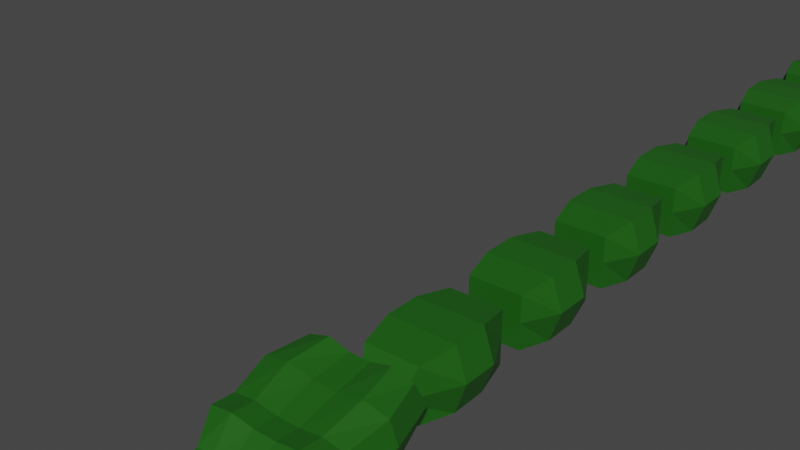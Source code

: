 # Source: Boss.blend  (saved by Blender 2.81.16; exported with 4.5.12 LTS)
import bpy
from mathutils import Matrix  # noqa: F401  (used for matrix-valued properties, if any)

bpy.ops.wm.read_factory_settings(use_empty=True)
scene = bpy.context.scene
scene.name = 'Scene'

# ---- collections
col_collection = bpy.data.collections.new('Collection'); scene.collection.children.link(col_collection)

# ---- materials (node trees are filled in below, after node groups)
mat_boss = bpy.data.materials.new('Boss')
mat_boss.use_transparent_shadow = False

# ---- material node trees
mat_boss.use_nodes = True; mat_boss.node_tree.nodes.clear()
_N = mat_boss.node_tree.nodes; _L = mat_boss.node_tree.links
n0 = _N.new('ShaderNodeOutputMaterial'); n0.name = 'Material Output'; n0.location = (300, 300)
n1 = _N.new('ShaderNodeBsdfPrincipled'); n1.name = 'Principled BSDF'; n1.location = (10, 300)
n1.distribution = 'GGX'
n1.subsurface_method = 'BURLEY'
n1.inputs[0].default_value = (0.01137, 0.1088, 0.006014, 1.0)
n1.inputs[3].default_value = 1.45
n1.inputs[27].default_value = (0.0, 0.0, 0.0, 1.0)
n1.inputs[28].default_value = 1.0
_L.new(n1.outputs[0], n0.inputs[0])
n0.is_active_output = True

# ---- world
world_world = bpy.data.worlds.new('World'); scene.world = world_world
world_world.use_nodes = True; world_world.node_tree.nodes.clear()
_N = world_world.node_tree.nodes; _L = world_world.node_tree.links
n0 = _N.new('ShaderNodeOutputWorld'); n0.name = 'World Output'; n0.location = (300, 300)
n1 = _N.new('ShaderNodeBackground'); n1.name = 'Background'; n1.location = (10, 300)
n1.inputs[0].default_value = (0.05088, 0.05088, 0.05088, 1.0)
_L.new(n1.outputs[0], n0.inputs[0])
n0.is_active_output = True
world_world.color = (0.05088, 0.05088, 0.05088)
world_world.use_sun_shadow = False
world_world.sun_shadow_jitter_overblur = 0.0

# ---- meshes
me_boss_003 = bpy.data.meshes.new('Boss.003')
me_boss_003.from_pydata([(-0.25, -0.5003, -0.2385), (-0.3175, -0.167, -0.2858), (0.25, -0.5003, -0.2385), (-0.1794, -0.6461, 0.01151), (-0.25, -0.5003, 0.2615), (-0.4199, -0.167, 0.01151), (0.1794, -0.6461, 0.01151), (0.25, -0.5003, 0.2615), (0.4199, -0.167, 0.01151), (0.3175, -0.167, -0.2858), (0.3175, -0.167, 0.3089), (0.4199, 0.1664, 0.01151), (0.3175, 0.1664, -0.2858), (0.3175, 0.1664, 0.3089), (0.25, 0.4997, 0.01151), (0.25, 0.4997, -0.2385), (0.25, 0.4997, 0.2615), (-0.25, 0.4997, 0.01151), (-0.25, 0.4997, -0.2385), (-0.25, 0.4997, 0.2615), (-0.4199, 0.1664, 0.01151), (-0.3175, 0.1664, -0.2858), (-0.3175, 0.1664, 0.3089), (-0.3175, -0.167, 0.3089)], [], [(0, 3, 5, 1), (1, 9, 2, 0), (2, 6, 3, 0), (3, 4, 23, 5), (6, 7, 4, 3), (9, 8, 6, 2), (8, 10, 7, 6), (12, 11, 8, 9), (11, 13, 10, 8), (15, 14, 11, 12), (14, 16, 13, 11), (18, 17, 14, 15), (17, 19, 16, 14), (21, 20, 17, 18), (20, 22, 19, 17), (1, 5, 20, 21), (5, 23, 22, 20), (16, 19, 22, 13), (13, 22, 23, 10), (10, 23, 4, 7), (18, 15, 12, 21), (21, 12, 9, 1)])
_uv = me_boss_003.uv_layers.new(name='UVMap')
_uv.uv.foreach_set('vector', [0.375, 0.0, 0.5, 0.0, 0.5, 0.08333, 0.375, 0.08333, 0.125, 0.6667, 0.375, 0.6667, 0.375, 0.75, 0.125, 0.75, 0.375, 0.75, 0.5, 0.75, 0.5, 1.0, 0.375, 1.0, 0.5, 0.0, 0.625, 0.0, 0.625, 0.08333, 0.5, 0.08333, 0.5, 0.75, 0.625, 0.75, 0.625, 1.0, 0.5, 1.0, 0.375, 0.6667, 0.5, 0.6667, 0.5, 0.75, 0.375, 0.75, 0.5, 0.6667, 0.625, 0.6667, 0.625, 0.75, 0.5, 0.75, 0.375, 0.5833, 0.5, 0.5833, 0.5, 0.6667, 0.375, 0.6667, 0.5, 0.5833, 0.625, 0.5833, 0.625, 0.6667, 0.5, 0.6667, 0.375, 0.5, 0.5, 0.5, 0.5, 0.5833, 0.375, 0.5833, 0.5, 0.5, 0.625, 0.5, 0.625, 0.5833, 0.5, 0.5833, 0.375, 0.25, 0.5, 0.25, 0.5, 0.5, 0.375, 0.5, 0.5, 0.25, 0.625, 0.25, 0.625, 0.5, 0.5, 0.5, 0.375, 0.1667, 0.5, 0.1667, 0.5, 0.25, 0.375, 0.25, 0.5, 0.1667, 0.625, 0.1667, 0.625, 0.25, 0.5, 0.25, 0.375, 0.08333, 0.5, 0.08333, 0.5, 0.1667, 0.375, 0.1667, 0.5, 0.08333, 0.625, 0.08333, 0.625, 0.1667, 0.5, 0.1667, 0.625, 0.5, 0.875, 0.5, 0.875, 0.5833, 0.625, 0.5833, 0.625, 0.5833, 0.875, 0.5833, 0.875, 0.6667, 0.625, 0.6667, 0.625, 0.6667, 0.875, 0.6667, 0.875, 0.75, 0.625, 0.75, 0.125, 0.5, 0.375, 0.5, 0.375, 0.5833, 0.125, 0.5833, 0.125, 0.5833, 0.375, 0.5833, 0.375, 0.6667, 0.125, 0.6667])
me_boss_003.materials.append(mat_boss)
me_boss_003.use_remesh_preserve_volume = False
me_boss_003.use_remesh_preserve_attributes = False
me_boss_003.use_mirror_vertex_groups = False
me_boss_003.update()
me_boss_004 = bpy.data.meshes.new('Boss.004')
me_boss_004.from_pydata([(-0.25, 0.7497, -0.2385), (-0.3175, 1.083, -0.2858), (0.25, 0.7497, -0.2385), (-0.25, 0.7497, 0.01151), (-0.25, 0.7497, 0.2615), (-0.4199, 1.083, 0.01151), (0.25, 0.7497, 0.01151), (0.25, 0.7497, 0.2615), (0.4199, 1.083, 0.01151), (0.3175, 1.083, -0.2858), (0.3175, 1.083, 0.3089), (0.4199, 1.416, 0.01151), (0.3175, 1.416, -0.2858), (0.3175, 1.416, 0.3089), (0.25, 1.75, 0.01151), (0.25, 1.75, -0.2385), (0.25, 1.75, 0.2615), (-0.25, 1.75, 0.01151), (-0.25, 1.75, -0.2385), (-0.25, 1.75, 0.2615), (-0.4199, 1.416, 0.01151), (-0.3175, 1.416, -0.2858), (-0.3175, 1.416, 0.3089), (-0.3175, 1.083, 0.3089)], [], [(0, 3, 5, 1), (1, 9, 2, 0), (2, 6, 3, 0), (3, 4, 23, 5), (6, 7, 4, 3), (9, 8, 6, 2), (8, 10, 7, 6), (12, 11, 8, 9), (11, 13, 10, 8), (15, 14, 11, 12), (14, 16, 13, 11), (18, 17, 14, 15), (17, 19, 16, 14), (21, 20, 17, 18), (20, 22, 19, 17), (1, 5, 20, 21), (5, 23, 22, 20), (16, 19, 22, 13), (13, 22, 23, 10), (10, 23, 4, 7), (18, 15, 12, 21), (21, 12, 9, 1)])
_uv = me_boss_004.uv_layers.new(name='UVMap')
_uv.uv.foreach_set('vector', [0.375, 0.0, 0.5, 0.0, 0.5, 0.08333, 0.375, 0.08333, 0.125, 0.6667, 0.375, 0.6667, 0.375, 0.75, 0.125, 0.75, 0.375, 0.75, 0.5, 0.75, 0.5, 1.0, 0.375, 1.0, 0.5, 0.0, 0.625, 0.0, 0.625, 0.08333, 0.5, 0.08333, 0.5, 0.75, 0.625, 0.75, 0.625, 1.0, 0.5, 1.0, 0.375, 0.6667, 0.5, 0.6667, 0.5, 0.75, 0.375, 0.75, 0.5, 0.6667, 0.625, 0.6667, 0.625, 0.75, 0.5, 0.75, 0.375, 0.5833, 0.5, 0.5833, 0.5, 0.6667, 0.375, 0.6667, 0.5, 0.5833, 0.625, 0.5833, 0.625, 0.6667, 0.5, 0.6667, 0.375, 0.5, 0.5, 0.5, 0.5, 0.5833, 0.375, 0.5833, 0.5, 0.5, 0.625, 0.5, 0.625, 0.5833, 0.5, 0.5833, 0.375, 0.25, 0.5, 0.25, 0.5, 0.5, 0.375, 0.5, 0.5, 0.25, 0.625, 0.25, 0.625, 0.5, 0.5, 0.5, 0.375, 0.1667, 0.5, 0.1667, 0.5, 0.25, 0.375, 0.25, 0.5, 0.1667, 0.625, 0.1667, 0.625, 0.25, 0.5, 0.25, 0.375, 0.08333, 0.5, 0.08333, 0.5, 0.1667, 0.375, 0.1667, 0.5, 0.08333, 0.625, 0.08333, 0.625, 0.1667, 0.5, 0.1667, 0.625, 0.5, 0.875, 0.5, 0.875, 0.5833, 0.625, 0.5833, 0.625, 0.5833, 0.875, 0.5833, 0.875, 0.6667, 0.625, 0.6667, 0.625, 0.6667, 0.875, 0.6667, 0.875, 0.75, 0.625, 0.75, 0.125, 0.5, 0.375, 0.5, 0.375, 0.5833, 0.125, 0.5833, 0.125, 0.5833, 0.375, 0.5833, 0.375, 0.6667, 0.125, 0.6667])
me_boss_004.materials.append(mat_boss)
me_boss_004.use_remesh_preserve_volume = False
me_boss_004.use_remesh_preserve_attributes = False
me_boss_004.use_mirror_vertex_groups = False
me_boss_004.update()
me_boss_005 = bpy.data.meshes.new('Boss.005')
me_boss_005.from_pydata([(-0.25, 2.0, -0.2385), (-0.3175, 2.333, -0.2858), (0.25, 2.0, -0.2385), (-0.25, 2.0, 0.01151), (-0.25, 2.0, 0.2615), (-0.4199, 2.333, 0.01151), (0.25, 2.0, 0.01151), (0.25, 2.0, 0.2615), (0.4199, 2.333, 0.01151), (0.3175, 2.333, -0.2858), (0.3175, 2.333, 0.3089), (0.4199, 2.666, 0.01151), (0.3175, 2.666, -0.2858), (0.3175, 2.666, 0.3089), (0.25, 3.0, 0.01151), (0.25, 3.0, -0.2385), (0.25, 3.0, 0.2615), (-0.25, 3.0, 0.01151), (-0.25, 3.0, -0.2385), (-0.25, 3.0, 0.2615), (-0.4199, 2.666, 0.01151), (-0.3175, 2.666, -0.2858), (-0.3175, 2.666, 0.3089), (-0.3175, 2.333, 0.3089)], [], [(0, 3, 5, 1), (1, 9, 2, 0), (2, 6, 3, 0), (3, 4, 23, 5), (6, 7, 4, 3), (9, 8, 6, 2), (8, 10, 7, 6), (12, 11, 8, 9), (11, 13, 10, 8), (15, 14, 11, 12), (14, 16, 13, 11), (18, 17, 14, 15), (17, 19, 16, 14), (21, 20, 17, 18), (20, 22, 19, 17), (1, 5, 20, 21), (5, 23, 22, 20), (16, 19, 22, 13), (13, 22, 23, 10), (10, 23, 4, 7), (18, 15, 12, 21), (21, 12, 9, 1)])
_uv = me_boss_005.uv_layers.new(name='UVMap')
_uv.uv.foreach_set('vector', [0.375, 0.0, 0.5, 0.0, 0.5, 0.08333, 0.375, 0.08333, 0.125, 0.6667, 0.375, 0.6667, 0.375, 0.75, 0.125, 0.75, 0.375, 0.75, 0.5, 0.75, 0.5, 1.0, 0.375, 1.0, 0.5, 0.0, 0.625, 0.0, 0.625, 0.08333, 0.5, 0.08333, 0.5, 0.75, 0.625, 0.75, 0.625, 1.0, 0.5, 1.0, 0.375, 0.6667, 0.5, 0.6667, 0.5, 0.75, 0.375, 0.75, 0.5, 0.6667, 0.625, 0.6667, 0.625, 0.75, 0.5, 0.75, 0.375, 0.5833, 0.5, 0.5833, 0.5, 0.6667, 0.375, 0.6667, 0.5, 0.5833, 0.625, 0.5833, 0.625, 0.6667, 0.5, 0.6667, 0.375, 0.5, 0.5, 0.5, 0.5, 0.5833, 0.375, 0.5833, 0.5, 0.5, 0.625, 0.5, 0.625, 0.5833, 0.5, 0.5833, 0.375, 0.25, 0.5, 0.25, 0.5, 0.5, 0.375, 0.5, 0.5, 0.25, 0.625, 0.25, 0.625, 0.5, 0.5, 0.5, 0.375, 0.1667, 0.5, 0.1667, 0.5, 0.25, 0.375, 0.25, 0.5, 0.1667, 0.625, 0.1667, 0.625, 0.25, 0.5, 0.25, 0.375, 0.08333, 0.5, 0.08333, 0.5, 0.1667, 0.375, 0.1667, 0.5, 0.08333, 0.625, 0.08333, 0.625, 0.1667, 0.5, 0.1667, 0.625, 0.5, 0.875, 0.5, 0.875, 0.5833, 0.625, 0.5833, 0.625, 0.5833, 0.875, 0.5833, 0.875, 0.6667, 0.625, 0.6667, 0.625, 0.6667, 0.875, 0.6667, 0.875, 0.75, 0.625, 0.75, 0.125, 0.5, 0.375, 0.5, 0.375, 0.5833, 0.125, 0.5833, 0.125, 0.5833, 0.375, 0.5833, 0.375, 0.6667, 0.125, 0.6667])
me_boss_005.materials.append(mat_boss)
me_boss_005.use_remesh_preserve_volume = False
me_boss_005.use_remesh_preserve_attributes = False
me_boss_005.use_mirror_vertex_groups = False
me_boss_005.update()
me_boss_006 = bpy.data.meshes.new('Boss.006')
me_boss_006.from_pydata([(-0.25, 3.25, -0.2385), (-0.3175, 3.583, -0.2858), (0.25, 3.25, -0.2385), (-0.25, 3.25, 0.01151), (-0.25, 3.25, 0.2615), (-0.4199, 3.583, 0.01151), (0.25, 3.25, 0.01151), (0.25, 3.25, 0.2615), (0.4199, 3.583, 0.01151), (0.3175, 3.583, -0.2858), (0.3175, 3.583, 0.3089), (0.4199, 3.916, 0.01151), (0.3175, 3.916, -0.2858), (0.3175, 3.916, 0.3089), (0.25, 4.25, 0.01151), (0.25, 4.25, -0.2385), (0.25, 4.25, 0.2615), (-0.25, 4.25, 0.01151), (-0.25, 4.25, -0.2385), (-0.25, 4.25, 0.2615), (-0.4199, 3.916, 0.01151), (-0.3175, 3.916, -0.2858), (-0.3175, 3.916, 0.3089), (-0.3175, 3.583, 0.3089)], [], [(0, 3, 5, 1), (1, 9, 2, 0), (2, 6, 3, 0), (3, 4, 23, 5), (6, 7, 4, 3), (9, 8, 6, 2), (8, 10, 7, 6), (12, 11, 8, 9), (11, 13, 10, 8), (15, 14, 11, 12), (14, 16, 13, 11), (18, 17, 14, 15), (17, 19, 16, 14), (21, 20, 17, 18), (20, 22, 19, 17), (1, 5, 20, 21), (5, 23, 22, 20), (16, 19, 22, 13), (13, 22, 23, 10), (10, 23, 4, 7), (18, 15, 12, 21), (21, 12, 9, 1)])
_uv = me_boss_006.uv_layers.new(name='UVMap')
_uv.uv.foreach_set('vector', [0.375, 0.0, 0.5, 0.0, 0.5, 0.08333, 0.375, 0.08333, 0.125, 0.6667, 0.375, 0.6667, 0.375, 0.75, 0.125, 0.75, 0.375, 0.75, 0.5, 0.75, 0.5, 1.0, 0.375, 1.0, 0.5, 0.0, 0.625, 0.0, 0.625, 0.08333, 0.5, 0.08333, 0.5, 0.75, 0.625, 0.75, 0.625, 1.0, 0.5, 1.0, 0.375, 0.6667, 0.5, 0.6667, 0.5, 0.75, 0.375, 0.75, 0.5, 0.6667, 0.625, 0.6667, 0.625, 0.75, 0.5, 0.75, 0.375, 0.5833, 0.5, 0.5833, 0.5, 0.6667, 0.375, 0.6667, 0.5, 0.5833, 0.625, 0.5833, 0.625, 0.6667, 0.5, 0.6667, 0.375, 0.5, 0.5, 0.5, 0.5, 0.5833, 0.375, 0.5833, 0.5, 0.5, 0.625, 0.5, 0.625, 0.5833, 0.5, 0.5833, 0.375, 0.25, 0.5, 0.25, 0.5, 0.5, 0.375, 0.5, 0.5, 0.25, 0.625, 0.25, 0.625, 0.5, 0.5, 0.5, 0.375, 0.1667, 0.5, 0.1667, 0.5, 0.25, 0.375, 0.25, 0.5, 0.1667, 0.625, 0.1667, 0.625, 0.25, 0.5, 0.25, 0.375, 0.08333, 0.5, 0.08333, 0.5, 0.1667, 0.375, 0.1667, 0.5, 0.08333, 0.625, 0.08333, 0.625, 0.1667, 0.5, 0.1667, 0.625, 0.5, 0.875, 0.5, 0.875, 0.5833, 0.625, 0.5833, 0.625, 0.5833, 0.875, 0.5833, 0.875, 0.6667, 0.625, 0.6667, 0.625, 0.6667, 0.875, 0.6667, 0.875, 0.75, 0.625, 0.75, 0.125, 0.5, 0.375, 0.5, 0.375, 0.5833, 0.125, 0.5833, 0.125, 0.5833, 0.375, 0.5833, 0.375, 0.6667, 0.125, 0.6667])
me_boss_006.materials.append(mat_boss)
me_boss_006.use_remesh_preserve_volume = False
me_boss_006.use_remesh_preserve_attributes = False
me_boss_006.use_mirror_vertex_groups = False
me_boss_006.update()
me_boss_007 = bpy.data.meshes.new('Boss.007')
me_boss_007.from_pydata([(-0.25, 4.5, -0.2385), (-0.3175, 4.833, -0.2858), (0.25, 4.5, -0.2385), (-0.25, 4.5, 0.01151), (-0.25, 4.5, 0.2615), (0.25, 4.5, 0.01151), (-0.4199, 4.833, 0.01151), (-0.4199, 5.166, 0.01151), (-0.3175, 4.833, 0.3089), (-0.3175, 5.166, 0.3089), (0.3175, 4.833, 0.3089), (0.25, 4.5, 0.2615), (0.3175, 5.166, 0.3089), (0.4199, 4.833, 0.01151), (0.4199, 5.166, 0.01151), (0.3175, 4.833, -0.2858), (0.3175, 5.166, -0.2858), (0.25, 5.5, -0.2385), (-0.3175, 5.166, -0.2858), (-0.25, 5.5, -0.2385), (-0.25, 5.5, 0.01151), (-0.25, 5.5, 0.2615), (0.25, 5.5, 0.01151), (0.25, 5.5, 0.2615)], [], [(0, 3, 6, 1), (1, 15, 2, 0), (2, 5, 3, 0), (3, 4, 8, 6), (5, 11, 4, 3), (6, 8, 9, 7), (1, 6, 7, 18), (10, 8, 4, 11), (12, 9, 8, 10), (13, 10, 11, 5), (14, 12, 10, 13), (15, 13, 5, 2), (16, 14, 13, 15), (18, 16, 15, 1), (19, 17, 16, 18), (17, 22, 14, 16), (18, 7, 20, 19), (19, 20, 22, 17), (20, 21, 23, 22), (7, 9, 21, 20), (22, 23, 12, 14), (23, 21, 9, 12)])
_uv = me_boss_007.uv_layers.new(name='UVMap')
_uv.uv.foreach_set('vector', [0.375, 0.0, 0.5, 0.0, 0.5, 0.08333, 0.375, 0.08333, 0.125, 0.6667, 0.375, 0.6667, 0.375, 0.75, 0.125, 0.75, 0.375, 0.75, 0.5, 0.75, 0.5, 1.0, 0.375, 1.0, 0.5, 0.0, 0.625, 0.0, 0.625, 0.08333, 0.5, 0.08333, 0.5, 0.75, 0.625, 0.75, 0.625, 1.0, 0.5, 1.0, 0.5, 0.08333, 0.625, 0.08333, 0.625, 0.1667, 0.5, 0.1667, 0.375, 0.08333, 0.5, 0.08333, 0.5, 0.1667, 0.375, 0.1667, 0.625, 0.6667, 0.875, 0.6667, 0.875, 0.75, 0.625, 0.75, 0.625, 0.5833, 0.875, 0.5833, 0.875, 0.6667, 0.625, 0.6667, 0.5, 0.6667, 0.625, 0.6667, 0.625, 0.75, 0.5, 0.75, 0.5, 0.5833, 0.625, 0.5833, 0.625, 0.6667, 0.5, 0.6667, 0.375, 0.6667, 0.5, 0.6667, 0.5, 0.75, 0.375, 0.75, 0.375, 0.5833, 0.5, 0.5833, 0.5, 0.6667, 0.375, 0.6667, 0.125, 0.5833, 0.375, 0.5833, 0.375, 0.6667, 0.125, 0.6667, 0.125, 0.5, 0.375, 0.5, 0.375, 0.5833, 0.125, 0.5833, 0.375, 0.5, 0.5, 0.5, 0.5, 0.5833, 0.375, 0.5833, 0.375, 0.1667, 0.5, 0.1667, 0.5, 0.25, 0.375, 0.25, 0.375, 0.25, 0.5, 0.25, 0.5, 0.5, 0.375, 0.5, 0.5, 0.25, 0.625, 0.25, 0.625, 0.5, 0.5, 0.5, 0.5, 0.1667, 0.625, 0.1667, 0.625, 0.25, 0.5, 0.25, 0.5, 0.5, 0.625, 0.5, 0.625, 0.5833, 0.5, 0.5833, 0.625, 0.5, 0.875, 0.5, 0.875, 0.5833, 0.625, 0.5833])
me_boss_007.materials.append(mat_boss)
me_boss_007.use_remesh_preserve_volume = False
me_boss_007.use_remesh_preserve_attributes = False
me_boss_007.use_mirror_vertex_groups = False
me_boss_007.update()
me_boss_008 = bpy.data.meshes.new('Boss.008')
me_boss_008.from_pydata([(-0.25, 5.75, -0.2385), (-0.3175, 6.083, -0.2858), (0.25, 5.75, -0.2385), (-0.25, 5.75, 0.01151), (-0.25, 5.75, 0.2615), (-0.4199, 6.083, 0.01151), (0.25, 5.75, 0.01151), (0.25, 5.75, 0.2615), (0.4199, 6.083, 0.01151), (0.3175, 6.083, -0.2858), (0.3175, 6.083, 0.3089), (0.4199, 6.416, 0.01151), (0.3175, 6.416, -0.2858), (0.3175, 6.416, 0.3089), (0.25, 6.75, 0.01151), (0.25, 6.75, -0.2385), (0.25, 6.75, 0.2615), (-0.25, 6.75, 0.01151), (-0.25, 6.75, -0.2385), (-0.25, 6.75, 0.2615), (-0.4199, 6.416, 0.01151), (-0.3175, 6.416, -0.2858), (-0.3175, 6.416, 0.3089), (-0.3175, 6.083, 0.3089)], [], [(0, 3, 5, 1), (1, 9, 2, 0), (2, 6, 3, 0), (3, 4, 23, 5), (6, 7, 4, 3), (9, 8, 6, 2), (8, 10, 7, 6), (12, 11, 8, 9), (11, 13, 10, 8), (15, 14, 11, 12), (14, 16, 13, 11), (18, 17, 14, 15), (17, 19, 16, 14), (21, 20, 17, 18), (20, 22, 19, 17), (1, 5, 20, 21), (5, 23, 22, 20), (16, 19, 22, 13), (13, 22, 23, 10), (10, 23, 4, 7), (18, 15, 12, 21), (21, 12, 9, 1)])
_uv = me_boss_008.uv_layers.new(name='UVMap')
_uv.uv.foreach_set('vector', [0.375, 0.0, 0.5, 0.0, 0.5, 0.08333, 0.375, 0.08333, 0.125, 0.6667, 0.375, 0.6667, 0.375, 0.75, 0.125, 0.75, 0.375, 0.75, 0.5, 0.75, 0.5, 1.0, 0.375, 1.0, 0.5, 0.0, 0.625, 0.0, 0.625, 0.08333, 0.5, 0.08333, 0.5, 0.75, 0.625, 0.75, 0.625, 1.0, 0.5, 1.0, 0.375, 0.6667, 0.5, 0.6667, 0.5, 0.75, 0.375, 0.75, 0.5, 0.6667, 0.625, 0.6667, 0.625, 0.75, 0.5, 0.75, 0.375, 0.5833, 0.5, 0.5833, 0.5, 0.6667, 0.375, 0.6667, 0.5, 0.5833, 0.625, 0.5833, 0.625, 0.6667, 0.5, 0.6667, 0.375, 0.5, 0.5, 0.5, 0.5, 0.5833, 0.375, 0.5833, 0.5, 0.5, 0.625, 0.5, 0.625, 0.5833, 0.5, 0.5833, 0.375, 0.25, 0.5, 0.25, 0.5, 0.5, 0.375, 0.5, 0.5, 0.25, 0.625, 0.25, 0.625, 0.5, 0.5, 0.5, 0.375, 0.1667, 0.5, 0.1667, 0.5, 0.25, 0.375, 0.25, 0.5, 0.1667, 0.625, 0.1667, 0.625, 0.25, 0.5, 0.25, 0.375, 0.08333, 0.5, 0.08333, 0.5, 0.1667, 0.375, 0.1667, 0.5, 0.08333, 0.625, 0.08333, 0.625, 0.1667, 0.5, 0.1667, 0.625, 0.5, 0.875, 0.5, 0.875, 0.5833, 0.625, 0.5833, 0.625, 0.5833, 0.875, 0.5833, 0.875, 0.6667, 0.625, 0.6667, 0.625, 0.6667, 0.875, 0.6667, 0.875, 0.75, 0.625, 0.75, 0.125, 0.5, 0.375, 0.5, 0.375, 0.5833, 0.125, 0.5833, 0.125, 0.5833, 0.375, 0.5833, 0.375, 0.6667, 0.125, 0.6667])
me_boss_008.materials.append(mat_boss)
me_boss_008.use_remesh_preserve_volume = False
me_boss_008.use_remesh_preserve_attributes = False
me_boss_008.use_mirror_vertex_groups = False
me_boss_008.update()
me_boss_001 = bpy.data.meshes.new('Boss.001')
me_boss_001.from_pydata([(-0.25, 7.0, -0.2385), (-0.3175, 7.333, -0.2858), (0.25, 7.0, -0.2385), (-0.25, 7.0, 0.01151), (-0.25, 7.0, 0.2615), (-0.4199, 7.333, 0.01151), (0.25, 7.0, 0.01151), (0.25, 7.0, 0.2615), (0.4199, 7.333, 0.01151), (0.3175, 7.333, -0.2858), (0.3175, 7.333, 0.3089), (0.3306, 7.666, 0.01151), (0.25, 7.666, -0.2385), (0.25, 7.666, 0.2615), (0.05663, 8.583, 0.01151), (0.05663, 8.583, -0.04511), (0.05663, 8.583, 0.06814), (-0.05663, 8.583, 0.01151), (-0.05663, 8.583, -0.04511), (-0.05663, 8.583, 0.06814), (-0.3306, 7.666, 0.01151), (-0.25, 7.666, -0.2385), (-0.25, 7.666, 0.2615), (-0.3175, 7.333, 0.3089)], [], [(1, 9, 2, 0), (0, 3, 5, 1), (2, 6, 3, 0), (6, 7, 4, 3), (3, 4, 23, 5), (9, 8, 6, 2), (8, 10, 7, 6), (12, 11, 8, 9), (11, 13, 10, 8), (15, 14, 11, 12), (14, 16, 13, 11), (18, 17, 14, 15), (17, 19, 16, 14), (21, 20, 17, 18), (20, 22, 19, 17), (1, 5, 20, 21), (5, 23, 22, 20), (16, 19, 22, 13), (13, 22, 23, 10), (10, 23, 4, 7), (18, 15, 12, 21), (21, 12, 9, 1)])
_uv = me_boss_001.uv_layers.new(name='UVMap')
_uv.uv.foreach_set('vector', [0.125, 0.6667, 0.375, 0.6667, 0.375, 0.75, 0.125, 0.75, 0.375, 0.0, 0.5, 0.0, 0.5, 0.08333, 0.375, 0.08333, 0.375, 0.75, 0.5, 0.75, 0.5, 1.0, 0.375, 1.0, 0.5, 0.75, 0.625, 0.75, 0.625, 1.0, 0.5, 1.0, 0.5, 0.0, 0.625, 0.0, 0.625, 0.08333, 0.5, 0.08333, 0.375, 0.6667, 0.5, 0.6667, 0.5, 0.75, 0.375, 0.75, 0.5, 0.6667, 0.625, 0.6667, 0.625, 0.75, 0.5, 0.75, 0.375, 0.5833, 0.5, 0.5833, 0.5, 0.6667, 0.375, 0.6667, 0.5, 0.5833, 0.625, 0.5833, 0.625, 0.6667, 0.5, 0.6667, 0.375, 0.5, 0.5, 0.5, 0.5, 0.5833, 0.375, 0.5833, 0.5, 0.5, 0.625, 0.5, 0.625, 0.5833, 0.5, 0.5833, 0.375, 0.25, 0.5, 0.25, 0.5, 0.5, 0.375, 0.5, 0.5, 0.25, 0.625, 0.25, 0.625, 0.5, 0.5, 0.5, 0.375, 0.1667, 0.5, 0.1667, 0.5, 0.25, 0.375, 0.25, 0.5, 0.1667, 0.625, 0.1667, 0.625, 0.25, 0.5, 0.25, 0.375, 0.08333, 0.5, 0.08333, 0.5, 0.1667, 0.375, 0.1667, 0.5, 0.08333, 0.625, 0.08333, 0.625, 0.1667, 0.5, 0.1667, 0.625, 0.5, 0.875, 0.5, 0.875, 0.5833, 0.625, 0.5833, 0.625, 0.5833, 0.875, 0.5833, 0.875, 0.6667, 0.625, 0.6667, 0.625, 0.6667, 0.875, 0.6667, 0.875, 0.75, 0.625, 0.75, 0.125, 0.5, 0.375, 0.5, 0.375, 0.5833, 0.125, 0.5833, 0.125, 0.5833, 0.375, 0.5833, 0.375, 0.6667, 0.125, 0.6667])
me_boss_001.materials.append(mat_boss)
me_boss_001.use_remesh_preserve_volume = False
me_boss_001.use_remesh_preserve_attributes = False
me_boss_001.use_mirror_vertex_groups = False
me_boss_001.update()
me_boss = bpy.data.meshes.new('Boss')
me_boss.from_pydata([(0.507, -0.7269, 0.1918), (0.4689, -0.8277, 0.4031), (0.4689, -0.7244, 0.08969), (0.3042, -0.7269, 0.2005), (0.6065, -1.147, 0.143), (0.5406, -1.504, 0.1), (0.561, -1.126, -0.03769), (0.561, -1.18, 0.3612), (0.5, -1.525, 0.2743), (0.3366, -1.18, 0.4079), (0.1122, -1.18, 0.3646), (0.2814, -0.8277, 0.4591), (0.3, -1.525, 0.3015), (0.1, -1.525, 0.2734), (0.3, -1.728, 0.3176), (0.5, -1.728, 0.2874), (0.1, -1.728, 0.2872), (0.2201, -1.976, 0.1624), (0.3668, -1.976, 0.1624), (0.07335, -1.976, 0.1477), (0.1977, -2.236, 0.1175), (0.3296, -2.236, 0.1175), (0.06591, -2.236, 0.1092), (0.1811, -2.335, 0.1016), (0.3019, -2.335, 0.1016), (0.06037, -2.335, 0.09559), (0.1958, -2.35, 0.01382), (0.3264, -2.35, 0.01382), (0.06527, -2.35, 0.02667), (0.1811, -2.316, -0.0845), (0.3019, -2.316, -0.0845), (0.06037, -2.316, -0.05765), (0.2448, -2.215, -0.02143), (0.3296, -2.215, -0.09469), (0.08161, -2.215, 0.006871), (0.2725, -1.955, 0.01631), (0.3668, -1.955, -0.05695), (0.09083, -1.955, 0.03924), (0.3715, -1.679, -0.01099), (0.5, -1.679, -0.04095), (0.1238, -1.679, 0.01582), (0.3715, -1.486, 0.002041), (0.5, -1.486, -0.0303), (0.1238, -1.486, 0.027), (0.4168, -1.126, -0.007001), (0.1389, -1.126, 0.01925), (0.2814, -0.7244, 0.07175), (0.09379, -0.7244, 0.07881), (-0.09379, -0.7244, 0.07881), (0.1014, -0.7269, 0.1868), (-0.1014, -0.7269, 0.1868), (0.09379, -0.8277, 0.4085), (-0.09379, -0.8277, 0.4085), (-0.2814, -0.8277, 0.4591), (-0.1122, -1.18, 0.3646), (-0.3366, -1.18, 0.4079), (-0.1, -1.525, 0.2734), (-0.3, -1.525, 0.3015), (-0.1, -1.728, 0.2872), (-0.3, -1.728, 0.3176), (-0.07335, -1.976, 0.1477), (-0.2201, -1.976, 0.1624), (-0.06591, -2.236, 0.1092), (-0.1977, -2.236, 0.1175), (-0.06037, -2.335, 0.09559), (-0.1811, -2.335, 0.1016), (-0.06527, -2.35, 0.02667), (-0.1958, -2.35, 0.01382), (-0.06037, -2.316, -0.05765), (-0.1811, -2.316, -0.0845), (-0.08161, -2.215, 0.006871), (-0.2448, -2.215, -0.02143), (-0.09083, -1.955, 0.03924), (-0.2725, -1.955, 0.01631), (-0.1238, -1.679, 0.01582), (-0.3715, -1.679, -0.01099), (-0.1238, -1.486, 0.027), (-0.3715, -1.486, 0.002041), (-0.1389, -1.126, 0.01925), (-0.4168, -1.126, -0.007001), (-0.561, -1.126, -0.03769), (-0.2814, -0.7244, 0.07175), (-0.4689, -0.7244, 0.08969), (-0.3042, -0.7269, 0.2005), (-0.507, -0.7269, 0.1918), (-0.4689, -0.8277, 0.4031), (-0.6065, -1.147, 0.143), (-0.5406, -1.504, 0.1), (-0.561, -1.18, 0.3612), (-0.5, -1.525, 0.2743), (-0.5, -1.728, 0.2874), (-0.3668, -1.976, 0.1624), (-0.5406, -1.7, 0.1074), (-0.5, -1.679, -0.04095), (-0.3965, -1.966, 0.03913), (-0.3668, -1.955, -0.05695), (-0.3563, -2.258, 0.01521), (-0.3264, -2.35, 0.01382), (-0.3296, -2.236, 0.1175), (-0.3296, -2.215, -0.09469), (-0.3019, -2.316, -0.0845), (-0.3019, -2.335, 0.1016), (-0.5, -1.486, -0.0303), (0.5406, -1.7, 0.1074), (0.3965, -1.966, 0.03913), (0.3563, -2.258, 0.01521), (-0.2366, -2.281, -0.1543), (-0.2366, -2.19, -0.2539), (-0.2366, -2.286, -0.1069), (-0.07599, -2.258, -0.1533), (0.07599, -2.258, -0.1533), (-0.07599, -2.17, -0.2804), (-0.07599, -2.263, -0.07402), (0.07599, -2.263, -0.07402), (-0.07599, -2.209, -0.1016), (-0.2366, -2.231, -0.1139), (0.07599, -2.209, -0.1016), (-0.08989, -1.959, -0.06998), (-0.2799, -1.971, -0.08909), (0.08989, -1.959, -0.06998), (-0.1243, -1.482, -0.02972), (-0.387, -1.476, -0.05756), (0.1243, -1.482, -0.02972), (-0.1243, -1.124, -0.02801), (-0.387, -1.105, -0.05622), (0.1243, -1.124, -0.02801), (-0.1243, -0.874, -0.1343), (-0.387, -0.8449, -0.1514), (0.1243, -0.874, -0.1343), (-0.1243, -0.8597, -0.2105), (-0.387, -0.8301, -0.1992), (0.1243, -0.8597, -0.2105), (-0.1243, -1.103, -0.2929), (-0.387, -1.083, -0.2637), (0.1243, -1.103, -0.2929), (-0.1243, -1.44, -0.271), (-0.387, -1.433, -0.2466), (0.1243, -1.44, -0.271), (-0.08989, -1.896, -0.2878), (-0.2799, -1.906, -0.2596), (0.08989, -1.896, -0.2878), (0.2799, -1.906, -0.2596), (0.07599, -2.17, -0.2804), (0.2366, -2.19, -0.2539), (0.2366, -2.281, -0.1543), (0.2366, -2.231, -0.1139), (0.2366, -2.286, -0.1069), (0.2799, -1.971, -0.08909), (0.387, -1.476, -0.05756), (0.387, -1.105, -0.05622), (0.387, -1.433, -0.2466), (0.387, -1.083, -0.2637), (0.387, -0.8301, -0.1992), (0.387, -0.8449, -0.1514), (1.118e-07, 0.7497, 0.06151), (0.03214, 0.7497, 0.04981), (1.118e-07, 0.4997, 0.06151), (-0.03214, 0.7497, 0.04981), (-0.04924, 0.7497, 0.02019), (-0.03214, 0.4997, 0.04981), (-0.04924, 0.4997, 0.02019), (-0.0433, 0.4997, -0.01349), (-0.0171, 0.4997, -0.03547), (-0.0433, 0.7497, -0.01349), (-0.0171, 0.7497, -0.03547), (0.0171, 0.7497, -0.03547), (0.0433, 0.7497, -0.01349), (0.0171, 0.4997, -0.03547), (0.0433, 0.4997, -0.01349), (0.04924, 0.4997, 0.02019), (0.03214, 0.4997, 0.04981), (0.04924, 0.7497, 0.02019), (1.118e-07, 2.0, 0.06151), (0.03214, 2.0, 0.04981), (1.118e-07, 1.75, 0.06151), (-0.03214, 2.0, 0.04981), (-0.04924, 2.0, 0.02019), (-0.03214, 1.75, 0.04981), (-0.04924, 1.75, 0.02019), (-0.0433, 1.75, -0.01349), (-0.0171, 1.75, -0.03547), (-0.0433, 2.0, -0.01349), (-0.0171, 2.0, -0.03547), (0.0171, 2.0, -0.03547), (0.0433, 2.0, -0.01349), (0.0171, 1.75, -0.03547), (0.0433, 1.75, -0.01349), (0.04924, 1.75, 0.02019), (0.03214, 1.75, 0.04981), (0.04924, 2.0, 0.02019), (1.118e-07, 3.25, 0.06151), (0.03214, 3.25, 0.04981), (1.118e-07, 3.0, 0.06151), (-0.03214, 3.25, 0.04981), (-0.04924, 3.25, 0.02019), (-0.03214, 3.0, 0.04981), (-0.04924, 3.0, 0.02019), (-0.0433, 3.0, -0.01349), (-0.0171, 3.0, -0.03547), (-0.0433, 3.25, -0.01349), (-0.0171, 3.25, -0.03547), (0.0171, 3.25, -0.03547), (0.0433, 3.25, -0.01349), (0.0171, 3.0, -0.03547), (0.0433, 3.0, -0.01349), (0.04924, 3.0, 0.02019), (0.03214, 3.0, 0.04981), (0.04924, 3.25, 0.02019), (1.118e-07, 4.5, 0.06151), (0.03214, 4.5, 0.04981), (1.118e-07, 4.25, 0.06151), (-0.03214, 4.5, 0.04981), (-0.04924, 4.5, 0.02019), (-0.03214, 4.25, 0.04981), (-0.04924, 4.25, 0.02019), (-0.0433, 4.25, -0.01349), (-0.0171, 4.25, -0.03547), (-0.0433, 4.5, -0.01349), (-0.0171, 4.5, -0.03547), (0.0171, 4.5, -0.03547), (0.0433, 4.5, -0.01349), (0.0171, 4.25, -0.03547), (0.0433, 4.25, -0.01349), (0.04924, 4.25, 0.02019), (0.03214, 4.25, 0.04981), (0.04924, 4.5, 0.02019), (0.0007788, 5.75, 0.05612), (0.03292, 5.75, 0.04442), (0.0007788, 5.5, 0.05612), (-0.03136, 5.75, 0.04442), (-0.04846, 5.75, 0.0148), (-0.03136, 5.5, 0.04442), (-0.04846, 5.5, 0.0148), (-0.04252, 5.5, -0.01888), (-0.01632, 5.5, -0.04087), (-0.04252, 5.75, -0.01888), (-0.01632, 5.75, -0.04087), (0.01788, 5.75, -0.04087), (0.04408, 5.75, -0.01888), (0.01788, 5.5, -0.04087), (0.04408, 5.5, -0.01888), (0.05002, 5.5, 0.0148), (0.03292, 5.5, 0.04442), (0.05002, 5.75, 0.0148), (1.118e-07, 7.0, 0.06151), (0.03214, 7.0, 0.04981), (1.118e-07, 6.75, 0.06151), (-0.03214, 7.0, 0.04981), (-0.04924, 7.0, 0.02019), (-0.03214, 6.75, 0.04981), (-0.04924, 6.75, 0.02019), (-0.0433, 6.75, -0.01349), (-0.0171, 6.75, -0.03547), (-0.0433, 7.0, -0.01349), (-0.0171, 7.0, -0.03547), (0.0171, 7.0, -0.03547), (0.0433, 7.0, -0.01349), (0.0171, 6.75, -0.03547), (0.0433, 6.75, -0.01349), (0.04924, 6.75, 0.02019), (0.03214, 6.75, 0.04981), (0.04924, 7.0, 0.02019), (-0.1767, -2.06, -0.4928), (-0.2334, -2.14, -0.4132), (-0.2234, -2.121, -0.3811), (-0.2, -2.133, -0.3811), (-0.21, -2.153, -0.4132), (-0.2334, -2.209, -0.2783), (-0.234, -2.213, -0.1483), (-0.2664, -2.192, -0.2783), (-0.2019, -2.149, -0.2677), (-0.1939, -2.136, -0.157), (-0.2348, -2.131, -0.2677), (-0.2288, -2.118, -0.157), (-0.2148, -2.085, -0.006876), (-0.2689, -2.194, -0.1483), (-0.2606, -2.172, -0.02222), (-0.2207, -2.193, -0.02222), (-0.1749, -2.106, -0.006876), (0.1767, -2.06, -0.4928), (0.2207, -2.193, -0.02222), (0.1749, -2.106, -0.006876), (0.2606, -2.172, -0.02222), (0.2148, -2.085, -0.006876), (0.21, -2.153, -0.4132), (0.2334, -2.209, -0.2783), (0.234, -2.213, -0.1483), (0.1939, -2.136, -0.157), (0.2019, -2.149, -0.2677), (0.2, -2.133, -0.3811), (0.2288, -2.118, -0.157), (0.2348, -2.131, -0.2677), (0.2234, -2.121, -0.3811), (0.2689, -2.194, -0.1483), (0.2664, -2.192, -0.2783), (0.2334, -2.14, -0.4132)], [], [(3, 11, 1, 0), (0, 1, 7, 4), (46, 3, 0, 2), (2, 0, 4, 6), (4, 7, 8, 5), (6, 4, 5, 42), (7, 9, 12, 8), (1, 11, 9, 7), (11, 51, 10, 9), (9, 10, 13, 12), (8, 12, 14, 15), (12, 13, 16, 14), (15, 14, 17, 18), (14, 16, 19, 17), (18, 17, 20, 21), (17, 19, 22, 20), (21, 20, 23, 24), (20, 22, 25, 23), (23, 26, 27, 24), (25, 28, 26, 23), (26, 29, 30, 27), (28, 31, 29, 26), (32, 33, 30, 29), (34, 32, 29, 31), (35, 36, 33, 32), (37, 35, 32, 34), (38, 39, 36, 35), (40, 38, 35, 37), (41, 42, 39, 38), (43, 41, 38, 40), (44, 6, 42, 41), (45, 44, 41, 43), (46, 2, 6, 44), (47, 46, 44, 45), (47, 49, 3, 46), (48, 47, 45, 78), (48, 50, 49, 47), (50, 52, 51, 49), (49, 51, 11, 3), (51, 52, 54, 10), (52, 53, 55, 54), (83, 53, 52, 50), (54, 55, 57, 56), (10, 54, 56, 13), (56, 57, 59, 58), (13, 56, 58, 16), (58, 59, 61, 60), (16, 58, 60, 19), (60, 61, 63, 62), (19, 60, 62, 22), (62, 63, 65, 64), (22, 62, 64, 25), (65, 67, 66, 64), (64, 66, 28, 25), (67, 69, 68, 66), (66, 68, 31, 28), (70, 34, 31, 68), (71, 70, 68, 69), (72, 37, 34, 70), (73, 72, 70, 71), (74, 40, 37, 72), (75, 74, 72, 73), (76, 43, 40, 74), (77, 76, 74, 75), (78, 45, 43, 76), (79, 78, 76, 77), (81, 48, 78, 79), (82, 81, 79, 80), (80, 79, 77, 102), (82, 84, 83, 81), (81, 83, 50, 48), (84, 85, 53, 83), (80, 86, 84, 82), (86, 88, 85, 84), (102, 87, 86, 80), (87, 89, 88, 86), (53, 85, 88, 55), (55, 88, 89, 57), (57, 89, 90, 59), (92, 90, 89, 87), (59, 90, 91, 61), (94, 91, 90, 92), (95, 94, 92, 93), (93, 92, 87, 102), (96, 98, 91, 94), (99, 96, 94, 95), (97, 101, 98, 96), (100, 97, 96, 99), (99, 71, 69, 100), (95, 73, 71, 99), (97, 100, 69, 67), (61, 91, 98, 63), (63, 98, 101, 65), (101, 97, 67, 65), (93, 75, 73, 95), (102, 77, 75, 93), (42, 5, 103, 39), (39, 103, 104, 36), (5, 8, 15, 103), (103, 15, 18, 104), (104, 18, 21, 105), (36, 104, 105, 33), (105, 21, 24, 27), (33, 105, 27, 30), (106, 108, 115, 107), (107, 111, 109, 106), (109, 112, 108, 106), (111, 142, 110, 109), (110, 113, 112, 109), (114, 115, 108, 112), (116, 114, 112, 113), (117, 118, 115, 114), (119, 117, 114, 116), (120, 121, 118, 117), (122, 120, 117, 119), (123, 124, 121, 120), (125, 123, 120, 122), (126, 127, 124, 123), (128, 126, 123, 125), (130, 127, 126, 129), (129, 126, 128, 131), (130, 129, 132, 133), (129, 131, 134, 132), (133, 132, 135, 136), (132, 134, 137, 135), (136, 135, 138, 139), (135, 137, 140, 138), (139, 138, 111, 107), (138, 140, 142, 111), (137, 150, 141, 140), (140, 141, 143, 142), (142, 143, 144, 110), (143, 145, 146, 144), (141, 147, 145, 143), (145, 116, 113, 146), (147, 119, 116, 145), (150, 148, 147, 141), (148, 122, 119, 147), (151, 149, 148, 150), (149, 125, 122, 148), (134, 151, 150, 137), (131, 152, 151, 134), (152, 153, 149, 151), (131, 128, 153, 152), (153, 128, 125, 149), (144, 146, 113, 110), (139, 118, 121, 136), (107, 115, 118, 139), (136, 121, 124, 133), (133, 124, 127, 130), (154, 156, 170, 155), (154, 155, 171, 166, 165, 164, 163, 158, 157), (157, 159, 156, 154), (158, 160, 159, 157), (170, 156, 159, 160, 161, 162, 167, 168, 169), (163, 161, 160, 158), (164, 162, 161, 163), (165, 167, 162, 164), (166, 168, 167, 165), (171, 169, 168, 166), (155, 170, 169, 171), (172, 174, 188, 173), (172, 173, 189, 184, 183, 182, 181, 176, 175), (175, 177, 174, 172), (176, 178, 177, 175), (188, 174, 177, 178, 179, 180, 185, 186, 187), (181, 179, 178, 176), (182, 180, 179, 181), (183, 185, 180, 182), (184, 186, 185, 183), (189, 187, 186, 184), (173, 188, 187, 189), (190, 192, 206, 191), (190, 191, 207, 202, 201, 200, 199, 194, 193), (193, 195, 192, 190), (194, 196, 195, 193), (206, 192, 195, 196, 197, 198, 203, 204, 205), (199, 197, 196, 194), (200, 198, 197, 199), (201, 203, 198, 200), (202, 204, 203, 201), (207, 205, 204, 202), (191, 206, 205, 207), (208, 210, 224, 209), (208, 209, 225, 220, 219, 218, 217, 212, 211), (211, 213, 210, 208), (212, 214, 213, 211), (224, 210, 213, 214, 215, 216, 221, 222, 223), (217, 215, 214, 212), (218, 216, 215, 217), (219, 221, 216, 218), (220, 222, 221, 219), (225, 223, 222, 220), (209, 224, 223, 225), (226, 228, 242, 227), (226, 227, 243, 238, 237, 236, 235, 230, 229), (229, 231, 228, 226), (230, 232, 231, 229), (242, 228, 231, 232, 233, 234, 239, 240, 241), (235, 233, 232, 230), (236, 234, 233, 235), (237, 239, 234, 236), (238, 240, 239, 237), (243, 241, 240, 238), (227, 242, 241, 243), (244, 246, 260, 245), (244, 245, 261, 256, 255, 254, 253, 248, 247), (247, 249, 246, 244), (248, 250, 249, 247), (260, 246, 249, 250, 251, 252, 257, 258, 259), (253, 251, 250, 248), (254, 252, 251, 253), (255, 257, 252, 254), (256, 258, 257, 255), (261, 259, 258, 256), (245, 260, 259, 261), (262, 266, 263), (262, 263, 264), (262, 264, 265), (262, 265, 266), (266, 267, 269, 263), (265, 270, 267, 266), (267, 268, 275, 269), (270, 271, 268, 267), (272, 273, 271, 270), (264, 272, 270, 265), (269, 275, 273, 272), (263, 269, 272, 264), (275, 276, 274, 273), (273, 274, 278, 271), (268, 277, 276, 275), (278, 274, 276, 277), (271, 278, 277, 268), (286, 280, 281, 287), (287, 281, 283, 290), (290, 283, 282, 293), (293, 282, 280, 286), (283, 281, 280, 282), (279, 295, 284), (295, 294, 285, 284), (294, 293, 286, 285), (279, 292, 295), (292, 291, 294, 295), (291, 290, 293, 294), (279, 289, 292), (289, 288, 291, 292), (288, 287, 290, 291), (279, 284, 289), (284, 285, 288, 289), (285, 286, 287, 288)])
_uv = me_boss.uv_layers.new(name='UVMap')
_uv.uv.foreach_set('vector', [0.5, 0.45, 0.625, 0.45, 0.625, 0.5, 0.5, 0.5, 0.5, 0.5, 0.625, 0.5, 0.625, 0.525, 0.5, 0.525, 0.375, 0.45, 0.5, 0.45, 0.5, 0.5, 0.375, 0.5, 0.375, 0.5, 0.5, 0.5, 0.5, 0.525, 0.375, 0.525, 0.5, 0.525, 0.625, 0.525, 0.625, 0.55, 0.5, 0.55, 0.375, 0.525, 0.5, 0.525, 0.5, 0.55, 0.375, 0.55, 0.625, 0.525, 0.675, 0.525, 0.675, 0.55, 0.625, 0.55, 0.625, 0.5, 0.675, 0.5, 0.675, 0.525, 0.625, 0.525, 0.675, 0.5, 0.725, 0.5, 0.725, 0.525, 0.675, 0.525, 0.675, 0.525, 0.725, 0.525, 0.725, 0.55, 0.675, 0.55, 0.625, 0.55, 0.675, 0.55, 0.675, 0.6, 0.625, 0.6, 0.675, 0.55, 0.725, 0.55, 0.725, 0.6, 0.675, 0.6, 0.625, 0.6, 0.675, 0.6, 0.675, 0.65, 0.625, 0.65, 0.675, 0.6, 0.725, 0.6, 0.725, 0.65, 0.675, 0.65, 0.625, 0.65, 0.675, 0.65, 0.675, 0.675, 0.625, 0.675, 0.675, 0.65, 0.725, 0.65, 0.725, 0.675, 0.675, 0.675, 0.625, 0.675, 0.675, 0.675, 0.675, 0.7, 0.625, 0.7, 0.675, 0.675, 0.725, 0.675, 0.725, 0.7, 0.675, 0.7, 0.625, 0.57, 0.5, 0.57, 0.5, 0.7, 0.625, 0.7, 0.625, 0.44, 0.5, 0.44, 0.5, 0.57, 0.625, 0.57, 0.5, 0.57, 0.375, 0.57, 0.375, 0.7, 0.5, 0.7, 0.5, 0.44, 0.375, 0.44, 0.375, 0.57, 0.5, 0.57, 0.325, 0.675, 0.375, 0.675, 0.375, 0.7, 0.325, 0.7, 0.275, 0.675, 0.325, 0.675, 0.325, 0.7, 0.275, 0.7, 0.325, 0.65, 0.375, 0.65, 0.375, 0.675, 0.325, 0.675, 0.275, 0.65, 0.325, 0.65, 0.325, 0.675, 0.275, 0.675, 0.325, 0.6, 0.375, 0.6, 0.375, 0.65, 0.325, 0.65, 0.275, 0.6, 0.325, 0.6, 0.325, 0.65, 0.275, 0.65, 0.325, 0.55, 0.375, 0.55, 0.375, 0.6, 0.325, 0.6, 0.275, 0.55, 0.325, 0.55, 0.325, 0.6, 0.275, 0.6, 0.325, 0.525, 0.375, 0.525, 0.375, 0.55, 0.325, 0.55, 0.275, 0.525, 0.325, 0.525, 0.325, 0.55, 0.275, 0.55, 0.325, 0.5, 0.375, 0.5, 0.375, 0.525, 0.325, 0.525, 0.275, 0.5, 0.325, 0.5, 0.325, 0.525, 0.275, 0.525, 0.375, 0.4, 0.5, 0.4, 0.5, 0.45, 0.375, 0.45, 0.225, 0.5, 0.275, 0.5, 0.275, 0.525, 0.225, 0.525, 0.375, 0.35, 0.5, 0.35, 0.5, 0.4, 0.375, 0.4, 0.5, 0.35, 0.625, 0.35, 0.625, 0.4, 0.5, 0.4, 0.5, 0.4, 0.625, 0.4, 0.625, 0.45, 0.5, 0.45, 0.725, 0.5, 0.775, 0.5, 0.775, 0.525, 0.725, 0.525, 0.775, 0.5, 0.825, 0.5, 0.825, 0.525, 0.775, 0.525, 0.5, 0.3, 0.625, 0.3, 0.625, 0.35, 0.5, 0.35, 0.775, 0.525, 0.825, 0.525, 0.825, 0.55, 0.775, 0.55, 0.725, 0.525, 0.775, 0.525, 0.775, 0.55, 0.725, 0.55, 0.775, 0.55, 0.825, 0.55, 0.825, 0.6, 0.775, 0.6, 0.725, 0.55, 0.775, 0.55, 0.775, 0.6, 0.725, 0.6, 0.775, 0.6, 0.825, 0.6, 0.825, 0.65, 0.775, 0.65, 0.725, 0.6, 0.775, 0.6, 0.775, 0.65, 0.725, 0.65, 0.775, 0.65, 0.825, 0.65, 0.825, 0.675, 0.775, 0.675, 0.725, 0.65, 0.775, 0.65, 0.775, 0.675, 0.725, 0.675, 0.775, 0.675, 0.825, 0.675, 0.825, 0.7, 0.775, 0.7, 0.725, 0.675, 0.775, 0.675, 0.775, 0.7, 0.725, 0.7, 0.625, 0.18, 0.5, 0.18, 0.5, 0.31, 0.625, 0.31, 0.625, 0.31, 0.5, 0.31, 0.5, 0.44, 0.625, 0.44, 0.5, 0.18, 0.375, 0.18, 0.375, 0.31, 0.5, 0.31, 0.5, 0.31, 0.375, 0.31, 0.375, 0.44, 0.5, 0.44, 0.225, 0.675, 0.275, 0.675, 0.275, 0.7, 0.225, 0.7, 0.175, 0.675, 0.225, 0.675, 0.225, 0.7, 0.175, 0.7, 0.225, 0.65, 0.275, 0.65, 0.275, 0.675, 0.225, 0.675, 0.175, 0.65, 0.225, 0.65, 0.225, 0.675, 0.175, 0.675, 0.225, 0.6, 0.275, 0.6, 0.275, 0.65, 0.225, 0.65, 0.175, 0.6, 0.225, 0.6, 0.225, 0.65, 0.175, 0.65, 0.225, 0.55, 0.275, 0.55, 0.275, 0.6, 0.225, 0.6, 0.175, 0.55, 0.225, 0.55, 0.225, 0.6, 0.175, 0.6, 0.225, 0.525, 0.275, 0.525, 0.275, 0.55, 0.225, 0.55, 0.175, 0.525, 0.225, 0.525, 0.225, 0.55, 0.175, 0.55, 0.175, 0.5, 0.225, 0.5, 0.225, 0.525, 0.175, 0.525, 0.125, 0.5, 0.175, 0.5, 0.175, 0.525, 0.125, 0.525, 0.125, 0.525, 0.175, 0.525, 0.175, 0.55, 0.125, 0.55, 0.375, 0.25, 0.5, 0.25, 0.5, 0.3, 0.375, 0.3, 0.375, 0.3, 0.5, 0.3, 0.5, 0.35, 0.375, 0.35, 0.5, 0.25, 0.625, 0.25, 0.625, 0.3, 0.5, 0.3, 0.375, 0.225, 0.5, 0.225, 0.5, 0.25, 0.375, 0.25, 0.5, 0.225, 0.625, 0.225, 0.625, 0.25, 0.5, 0.25, 0.375, 0.2, 0.5, 0.2, 0.5, 0.225, 0.375, 0.225, 0.5, 0.2, 0.625, 0.2, 0.625, 0.225, 0.5, 0.225, 0.825, 0.5, 0.875, 0.5, 0.875, 0.525, 0.825, 0.525, 0.825, 0.525, 0.875, 0.525, 0.875, 0.55, 0.825, 0.55, 0.825, 0.55, 0.875, 0.55, 0.875, 0.6, 0.825, 0.6, 0.5, 0.15, 0.625, 0.15, 0.625, 0.2, 0.5, 0.2, 0.825, 0.6, 0.875, 0.6, 0.875, 0.65, 0.825, 0.65, 0.5, 0.1, 0.625, 0.1, 0.625, 0.15, 0.5, 0.15, 0.375, 0.1, 0.5, 0.1, 0.5, 0.15, 0.375, 0.15, 0.375, 0.15, 0.5, 0.15, 0.5, 0.2, 0.375, 0.2, 0.5, 0.075, 0.625, 0.075, 0.625, 0.1, 0.5, 0.1, 0.375, 0.075, 0.5, 0.075, 0.5, 0.1, 0.375, 0.1, 0.5, 0.05, 0.625, 0.05, 0.625, 0.075, 0.5, 0.075, 0.375, 0.05, 0.5, 0.05, 0.5, 0.075, 0.375, 0.075, 0.125, 0.675, 0.175, 0.675, 0.175, 0.7, 0.125, 0.7, 0.125, 0.65, 0.175, 0.65, 0.175, 0.675, 0.125, 0.675, 0.5, 0.05, 0.375, 0.05, 0.375, 0.18, 0.5, 0.18, 0.825, 0.65, 0.875, 0.65, 0.875, 0.675, 0.825, 0.675, 0.825, 0.675, 0.875, 0.675, 0.875, 0.7, 0.825, 0.7, 0.625, 0.05, 0.5, 0.05, 0.5, 0.18, 0.625, 0.18, 0.125, 0.6, 0.175, 0.6, 0.175, 0.65, 0.125, 0.65, 0.125, 0.55, 0.175, 0.55, 0.175, 0.6, 0.125, 0.6, 0.375, 0.55, 0.5, 0.55, 0.5, 0.6, 0.375, 0.6, 0.375, 0.6, 0.5, 0.6, 0.5, 0.65, 0.375, 0.65, 0.5, 0.55, 0.625, 0.55, 0.625, 0.6, 0.5, 0.6, 0.5, 0.6, 0.625, 0.6, 0.625, 0.65, 0.5, 0.65, 0.5, 0.65, 0.625, 0.65, 0.625, 0.675, 0.5, 0.675, 0.375, 0.65, 0.5, 0.65, 0.5, 0.675, 0.375, 0.675, 0.5, 0.675, 0.625, 0.675, 0.625, 0.7, 0.5, 0.7, 0.375, 0.675, 0.5, 0.675, 0.5, 0.7, 0.375, 0.7, 0.375, 0.0, 0.625, 0.0, 0.625, 0.0625, 0.375, 0.0625, 0.125, 0.6875, 0.2083, 0.6875, 0.2083, 0.75, 0.125, 0.75, 0.375, 0.9167, 0.625, 0.9167, 0.625, 1.0, 0.375, 1.0, 0.2083, 0.6875, 0.2917, 0.6875, 0.2917, 0.75, 0.2083, 0.75, 0.375, 0.8333, 0.625, 0.8333, 0.625, 0.9167, 0.375, 0.9167, 0.7917, 0.6875, 0.875, 0.6875, 0.875, 0.75, 0.7917, 0.75, 0.7083, 0.6875, 0.7917, 0.6875, 0.7917, 0.75, 0.7083, 0.75, 0.7917, 0.625, 0.875, 0.625, 0.875, 0.6875, 0.7917, 0.6875, 0.7083, 0.625, 0.7917, 0.625, 0.7917, 0.6875, 0.7083, 0.6875, 0.7917, 0.5938, 0.875, 0.5938, 0.875, 0.625, 0.7917, 0.625, 0.7083, 0.5938, 0.7917, 0.5938, 0.7917, 0.625, 0.7083, 0.625, 0.7917, 0.5625, 0.875, 0.5625, 0.875, 0.5938, 0.7917, 0.5938, 0.7083, 0.5625, 0.7917, 0.5625, 0.7917, 0.5938, 0.7083, 0.5938, 0.7917, 0.5, 0.875, 0.5, 0.875, 0.5625, 0.7917, 0.5625, 0.7083, 0.5, 0.7917, 0.5, 0.7917, 0.5625, 0.7083, 0.5625, 0.375, 0.25, 0.625, 0.25, 0.625, 0.3333, 0.375, 0.3333, 0.375, 0.3333, 0.625, 0.3333, 0.625, 0.4167, 0.375, 0.4167, 0.125, 0.5, 0.2083, 0.5, 0.2083, 0.5625, 0.125, 0.5625, 0.2083, 0.5, 0.2917, 0.5, 0.2917, 0.5625, 0.2083, 0.5625, 0.125, 0.5625, 0.2083, 0.5625, 0.2083, 0.5938, 0.125, 0.5938, 0.2083, 0.5625, 0.2917, 0.5625, 0.2917, 0.5938, 0.2083, 0.5938, 0.125, 0.5938, 0.2083, 0.5938, 0.2083, 0.625, 0.125, 0.625, 0.2083, 0.5938, 0.2917, 0.5938, 0.2917, 0.625, 0.2083, 0.625, 0.125, 0.625, 0.2083, 0.625, 0.2083, 0.6875, 0.125, 0.6875, 0.2083, 0.625, 0.2917, 0.625, 0.2917, 0.6875, 0.2083, 0.6875, 0.2917, 0.5938, 0.375, 0.5937, 0.375, 0.625, 0.2917, 0.625, 0.2917, 0.625, 0.375, 0.625, 0.375, 0.6875, 0.2917, 0.6875, 0.2917, 0.6875, 0.375, 0.6875, 0.375, 0.75, 0.2917, 0.75, 0.375, 0.6875, 0.625, 0.6875, 0.625, 0.75, 0.375, 0.75, 0.375, 0.625, 0.625, 0.625, 0.625, 0.6875, 0.375, 0.6875, 0.625, 0.6875, 0.7083, 0.6875, 0.7083, 0.75, 0.625, 0.75, 0.625, 0.625, 0.7083, 0.625, 0.7083, 0.6875, 0.625, 0.6875, 0.375, 0.5937, 0.625, 0.5938, 0.625, 0.625, 0.375, 0.625, 0.625, 0.5938, 0.7083, 0.5938, 0.7083, 0.625, 0.625, 0.625, 0.375, 0.5625, 0.625, 0.5625, 0.625, 0.5938, 0.375, 0.5937, 0.625, 0.5625, 0.7083, 0.5625, 0.7083, 0.5938, 0.625, 0.5938, 0.2917, 0.5625, 0.375, 0.5625, 0.375, 0.5937, 0.2917, 0.5938, 0.2917, 0.5, 0.375, 0.5, 0.375, 0.5625, 0.2917, 0.5625, 0.375, 0.5, 0.625, 0.5, 0.625, 0.5625, 0.375, 0.5625, 0.375, 0.4167, 0.625, 0.4167, 0.625, 0.5, 0.375, 0.5, 0.625, 0.5, 0.7083, 0.5, 0.7083, 0.5625, 0.625, 0.5625, 0.375, 0.75, 0.625, 0.75, 0.625, 0.8333, 0.375, 0.8333, 0.375, 0.125, 0.625, 0.125, 0.625, 0.1562, 0.375, 0.1562, 0.375, 0.0625, 0.625, 0.0625, 0.625, 0.125, 0.375, 0.125, 0.375, 0.1562, 0.625, 0.1562, 0.625, 0.1875, 0.375, 0.1875, 0.375, 0.1875, 0.625, 0.1875, 0.625, 0.25, 0.375, 0.25, 1.0, 0.5, 1.0, 1.0, 0.8889, 1.0, 0.8889, 0.5, 0.75, 0.49, 0.9043, 0.4339, 0.9864, 0.2917, 0.9578, 0.13, 0.8321, 0.02447, 0.6679, 0.02447, 0.5422, 0.13, 0.5136, 0.2917, 0.5957, 0.4339, 0.1111, 0.5, 0.1111, 1.0, 4.47e-08, 1.0, 4.47e-08, 0.5, 0.2222, 0.5, 0.2222, 1.0, 0.1111, 1.0, 0.1111, 0.5, 0.4043, 0.4339, 0.25, 0.49, 0.09573, 0.4339, 0.01365, 0.2917, 0.04215, 0.13, 0.1679, 0.02447, 0.3321, 0.02447, 0.4578, 0.13, 0.4864, 0.2917, 0.3333, 0.5, 0.3333, 1.0, 0.2222, 1.0, 0.2222, 0.5, 0.4444, 0.5, 0.4444, 1.0, 0.3333, 1.0, 0.3333, 0.5, 0.5556, 0.5, 0.5556, 1.0, 0.4444, 1.0, 0.4444, 0.5, 0.6667, 0.5, 0.6667, 1.0, 0.5556, 1.0, 0.5556, 0.5, 0.7778, 0.5, 0.7778, 1.0, 0.6667, 1.0, 0.6667, 0.5, 0.8889, 0.5, 0.8889, 1.0, 0.7778, 1.0, 0.7778, 0.5, 1.0, 0.5, 1.0, 1.0, 0.8889, 1.0, 0.8889, 0.5, 0.75, 0.49, 0.9043, 0.4339, 0.9864, 0.2917, 0.9578, 0.13, 0.8321, 0.02447, 0.6679, 0.02447, 0.5422, 0.13, 0.5136, 0.2917, 0.5957, 0.4339, 0.1111, 0.5, 0.1111, 1.0, 4.47e-08, 1.0, 4.47e-08, 0.5, 0.2222, 0.5, 0.2222, 1.0, 0.1111, 1.0, 0.1111, 0.5, 0.4043, 0.4339, 0.25, 0.49, 0.09573, 0.4339, 0.01365, 0.2917, 0.04215, 0.13, 0.1679, 0.02447, 0.3321, 0.02447, 0.4578, 0.13, 0.4864, 0.2917, 0.3333, 0.5, 0.3333, 1.0, 0.2222, 1.0, 0.2222, 0.5, 0.4444, 0.5, 0.4444, 1.0, 0.3333, 1.0, 0.3333, 0.5, 0.5556, 0.5, 0.5556, 1.0, 0.4444, 1.0, 0.4444, 0.5, 0.6667, 0.5, 0.6667, 1.0, 0.5556, 1.0, 0.5556, 0.5, 0.7778, 0.5, 0.7778, 1.0, 0.6667, 1.0, 0.6667, 0.5, 0.8889, 0.5, 0.8889, 1.0, 0.7778, 1.0, 0.7778, 0.5, 1.0, 0.5, 1.0, 1.0, 0.8889, 1.0, 0.8889, 0.5, 0.75, 0.49, 0.9043, 0.4339, 0.9864, 0.2917, 0.9578, 0.13, 0.8321, 0.02447, 0.6679, 0.02447, 0.5422, 0.13, 0.5136, 0.2917, 0.5957, 0.4339, 0.1111, 0.5, 0.1111, 1.0, 4.47e-08, 1.0, 4.47e-08, 0.5, 0.2222, 0.5, 0.2222, 1.0, 0.1111, 1.0, 0.1111, 0.5, 0.4043, 0.4339, 0.25, 0.49, 0.09573, 0.4339, 0.01365, 0.2917, 0.04215, 0.13, 0.1679, 0.02447, 0.3321, 0.02447, 0.4578, 0.13, 0.4864, 0.2917, 0.3333, 0.5, 0.3333, 1.0, 0.2222, 1.0, 0.2222, 0.5, 0.4444, 0.5, 0.4444, 1.0, 0.3333, 1.0, 0.3333, 0.5, 0.5556, 0.5, 0.5556, 1.0, 0.4444, 1.0, 0.4444, 0.5, 0.6667, 0.5, 0.6667, 1.0, 0.5556, 1.0, 0.5556, 0.5, 0.7778, 0.5, 0.7778, 1.0, 0.6667, 1.0, 0.6667, 0.5, 0.8889, 0.5, 0.8889, 1.0, 0.7778, 1.0, 0.7778, 0.5, 1.0, 0.5, 1.0, 1.0, 0.8889, 1.0, 0.8889, 0.5, 0.75, 0.49, 0.9043, 0.4339, 0.9864, 0.2917, 0.9578, 0.13, 0.8321, 0.02447, 0.6679, 0.02447, 0.5422, 0.13, 0.5136, 0.2917, 0.5957, 0.4339, 0.1111, 0.5, 0.1111, 1.0, 4.47e-08, 1.0, 4.47e-08, 0.5, 0.2222, 0.5, 0.2222, 1.0, 0.1111, 1.0, 0.1111, 0.5, 0.4043, 0.4339, 0.25, 0.49, 0.09573, 0.4339, 0.01365, 0.2917, 0.04215, 0.13, 0.1679, 0.02447, 0.3321, 0.02447, 0.4578, 0.13, 0.4864, 0.2917, 0.3333, 0.5, 0.3333, 1.0, 0.2222, 1.0, 0.2222, 0.5, 0.4444, 0.5, 0.4444, 1.0, 0.3333, 1.0, 0.3333, 0.5, 0.5556, 0.5, 0.5556, 1.0, 0.4444, 1.0, 0.4444, 0.5, 0.6667, 0.5, 0.6667, 1.0, 0.5556, 1.0, 0.5556, 0.5, 0.7778, 0.5, 0.7778, 1.0, 0.6667, 1.0, 0.6667, 0.5, 0.8889, 0.5, 0.8889, 1.0, 0.7778, 1.0, 0.7778, 0.5, 1.0, 0.5, 1.0, 1.0, 0.8889, 1.0, 0.8889, 0.5, 0.75, 0.49, 0.9043, 0.4339, 0.9864, 0.2917, 0.9578, 0.13, 0.8321, 0.02447, 0.6679, 0.02447, 0.5422, 0.13, 0.5136, 0.2917, 0.5957, 0.4339, 0.1111, 0.5, 0.1111, 1.0, 4.47e-08, 1.0, 4.47e-08, 0.5, 0.2222, 0.5, 0.2222, 1.0, 0.1111, 1.0, 0.1111, 0.5, 0.4043, 0.4339, 0.25, 0.49, 0.09573, 0.4339, 0.01365, 0.2917, 0.04215, 0.13, 0.1679, 0.02447, 0.3321, 0.02447, 0.4578, 0.13, 0.4864, 0.2917, 0.3333, 0.5, 0.3333, 1.0, 0.2222, 1.0, 0.2222, 0.5, 0.4444, 0.5, 0.4444, 1.0, 0.3333, 1.0, 0.3333, 0.5, 0.5556, 0.5, 0.5556, 1.0, 0.4444, 1.0, 0.4444, 0.5, 0.6667, 0.5, 0.6667, 1.0, 0.5556, 1.0, 0.5556, 0.5, 0.7778, 0.5, 0.7778, 1.0, 0.6667, 1.0, 0.6667, 0.5, 0.8889, 0.5, 0.8889, 1.0, 0.7778, 1.0, 0.7778, 0.5, 1.0, 0.5, 1.0, 1.0, 0.8889, 1.0, 0.8889, 0.5, 0.75, 0.49, 0.9043, 0.4339, 0.9864, 0.2917, 0.9578, 0.13, 0.8321, 0.02447, 0.6679, 0.02447, 0.5422, 0.13, 0.5136, 0.2917, 0.5957, 0.4339, 0.1111, 0.5, 0.1111, 1.0, 4.47e-08, 1.0, 4.47e-08, 0.5, 0.2222, 0.5, 0.2222, 1.0, 0.1111, 1.0, 0.1111, 0.5, 0.4043, 0.4339, 0.25, 0.49, 0.09573, 0.4339, 0.01365, 0.2917, 0.04215, 0.13, 0.1679, 0.02447, 0.3321, 0.02447, 0.4578, 0.13, 0.4864, 0.2917, 0.3333, 0.5, 0.3333, 1.0, 0.2222, 1.0, 0.2222, 0.5, 0.4444, 0.5, 0.4444, 1.0, 0.3333, 1.0, 0.3333, 0.5, 0.5556, 0.5, 0.5556, 1.0, 0.4444, 1.0, 0.4444, 0.5, 0.6667, 0.5, 0.6667, 1.0, 0.5556, 1.0, 0.5556, 0.5, 0.7778, 0.5, 0.7778, 1.0, 0.6667, 1.0, 0.6667, 0.5, 0.8889, 0.5, 0.8889, 1.0, 0.7778, 1.0, 0.7778, 0.5, 0.375, 0.75, 0.4375, 0.75, 0.4375, 1.0, 0.375, 0.0, 0.4375, 0.0, 0.4375, 0.25, 0.375, 0.25, 0.4375, 0.25, 0.4375, 0.5, 0.375, 0.5, 0.4375, 0.5, 0.4375, 0.75, 0.4375, 0.75, 0.5, 0.75, 0.5, 1.0, 0.4375, 1.0, 0.4375, 0.5, 0.5, 0.5, 0.5, 0.75, 0.4375, 0.75, 0.5, 0.75, 0.5625, 0.75, 0.5625, 1.0, 0.5, 1.0, 0.5, 0.5, 0.5625, 0.5, 0.5625, 0.75, 0.5, 0.75, 0.5, 0.25, 0.5625, 0.25, 0.5625, 0.5, 0.5, 0.5, 0.4375, 0.25, 0.5, 0.25, 0.5, 0.5, 0.4375, 0.5, 0.5, 0.0, 0.5625, 0.0, 0.5625, 0.25, 0.5, 0.25, 0.4375, 0.0, 0.5, 0.0, 0.5, 0.25, 0.4375, 0.25, 0.5625, 0.0, 0.625, 0.0, 0.625, 0.25, 0.5625, 0.25, 0.5625, 0.25, 0.625, 0.25, 0.625, 0.5, 0.5625, 0.5, 0.5625, 0.75, 0.625, 0.75, 0.625, 1.0, 0.5625, 1.0, 0.625, 0.5, 0.875, 0.5, 0.875, 0.75, 0.625, 0.75, 0.5625, 0.5, 0.625, 0.5, 0.625, 0.75, 0.5625, 0.75, 0.5625, 0.0, 0.625, 0.0, 0.625, 0.25, 0.5625, 0.25, 0.5625, 0.25, 0.625, 0.25, 0.625, 0.5, 0.5625, 0.5, 0.5625, 0.5, 0.625, 0.5, 0.625, 0.75, 0.5625, 0.75, 0.5625, 0.75, 0.625, 0.75, 0.625, 1.0, 0.5625, 1.0, 0.625, 0.5, 0.875, 0.5, 0.875, 0.75, 0.625, 0.75, 0.375, 0.75, 0.4375, 0.75, 0.4375, 1.0, 0.4375, 0.75, 0.5, 0.75, 0.5, 1.0, 0.4375, 1.0, 0.5, 0.75, 0.5625, 0.75, 0.5625, 1.0, 0.5, 1.0, 0.375, 0.5, 0.4375, 0.5, 0.4375, 0.75, 0.4375, 0.5, 0.5, 0.5, 0.5, 0.75, 0.4375, 0.75, 0.5, 0.5, 0.5625, 0.5, 0.5625, 0.75, 0.5, 0.75, 0.375, 0.25, 0.4375, 0.25, 0.4375, 0.5, 0.4375, 0.25, 0.5, 0.25, 0.5, 0.5, 0.4375, 0.5, 0.5, 0.25, 0.5625, 0.25, 0.5625, 0.5, 0.5, 0.5, 0.375, 0.0, 0.4375, 0.0, 0.4375, 0.25, 0.4375, 0.0, 0.5, 0.0, 0.5, 0.25, 0.4375, 0.25, 0.5, 0.0, 0.5625, 0.0, 0.5625, 0.25, 0.5, 0.25])
me_boss.materials.append(mat_boss)
me_boss.use_remesh_preserve_volume = False
me_boss.use_remesh_preserve_attributes = False
me_boss.use_mirror_vertex_groups = False
me_boss.update()
arm_armature = bpy.data.armatures.new('Armature')  # bones are not reproduced

# ---- objects
ob_armature = bpy.data.objects.new('Armature', arm_armature)
ob_part_1 = bpy.data.objects.new('Part 1', me_boss_003)
ob_part_2 = bpy.data.objects.new('Part 2', me_boss_004)
ob_part_3 = bpy.data.objects.new('Part 3', me_boss_005)
ob_part_4 = bpy.data.objects.new('Part 4', me_boss_006)
ob_part_5 = bpy.data.objects.new('Part 5', me_boss_007)
ob_part_6 = bpy.data.objects.new('Part 6', me_boss_008)
ob_tail = bpy.data.objects.new('Tail', me_boss_001)
ob_head = bpy.data.objects.new('Head', me_boss)

# ---- transforms, parenting, visibility, modifiers, constraints
ob_armature.location = (0.0, 0.0, 0.0)
ob_armature.rotation_mode = 'XZY'
ob_armature.lineart.crease_threshold = 0.0
ob_part_1.parent = ob_armature
ob_part_1.location = (0.0, 0.0, 0.0)
ob_part_1.lineart.crease_threshold = 0.0
_vg = ob_part_1.vertex_groups.new(name='queue')
_vg = ob_part_1.vertex_groups.new(name='ptt_v_1')
_vg = ob_part_1.vertex_groups.new(name='grd_v_1')
_vg = ob_part_1.vertex_groups.new(name='ptt_v_2')
_vg = ob_part_1.vertex_groups.new(name='grd_v_2')
_vg = ob_part_1.vertex_groups.new(name='ptt_v_3')
_vg = ob_part_1.vertex_groups.new(name='grd_v_3')
_vg = ob_part_1.vertex_groups.new(name='ptt_v_4')
_vg = ob_part_1.vertex_groups.new(name='grd_v_4')
_vg = ob_part_1.vertex_groups.new(name='ptt_v_5')
_vg = ob_part_1.vertex_groups.new(name='grd_v_5')
_vg = ob_part_1.vertex_groups.new(name='ptt_v_6')
_vg = ob_part_1.vertex_groups.new(name='grd_v_6')
_vg.add([0, 1, 2, 3, 4, 5, 6, 7, 8, 9, 10, 11, 12, 13, 14, 15, 16, 17, 18, 19, 20, 21, 22, 23], 1.0, 'REPLACE')
_vg = ob_part_1.vertex_groups.new(name='mchr_b_1')
_vg = ob_part_1.vertex_groups.new(name='mchr_b_2')
_vg = ob_part_1.vertex_groups.new(name='mchr_h_1')
_vg = ob_part_1.vertex_groups.new(name='mchr_h_2')
_vg = ob_part_1.vertex_groups.new(name='bch_d')
_vg = ob_part_1.vertex_groups.new(name='dent_d')
_vg = ob_part_1.vertex_groups.new(name='bch_g')
_vg = ob_part_1.vertex_groups.new(name='dent_g')
_vg = ob_part_1.vertex_groups.new(name='cou')
_m = ob_part_1.modifiers.new('Curve', 'CURVE')
_m.deform_axis = 'NEG_Y'
_m = ob_part_1.modifiers.new('Armature', 'ARMATURE')
_m.object = ob_armature
ob_part_2.parent = ob_armature
ob_part_2.location = (0.0, 0.0, 0.0)
ob_part_2.lineart.crease_threshold = 0.0
_vg = ob_part_2.vertex_groups.new(name='queue')
_vg = ob_part_2.vertex_groups.new(name='ptt_v_1')
_vg = ob_part_2.vertex_groups.new(name='grd_v_1')
_vg = ob_part_2.vertex_groups.new(name='ptt_v_2')
_vg = ob_part_2.vertex_groups.new(name='grd_v_2')
_vg = ob_part_2.vertex_groups.new(name='ptt_v_3')
_vg = ob_part_2.vertex_groups.new(name='grd_v_3')
_vg = ob_part_2.vertex_groups.new(name='ptt_v_4')
_vg = ob_part_2.vertex_groups.new(name='grd_v_4')
_vg = ob_part_2.vertex_groups.new(name='ptt_v_5')
_vg = ob_part_2.vertex_groups.new(name='grd_v_5')
_vg.add([0, 1, 2, 3, 4, 5, 6, 7, 8, 9, 10, 11, 12, 13, 14, 15, 16, 17, 18, 19, 20, 21, 22, 23], 1.0, 'REPLACE')
_vg = ob_part_2.vertex_groups.new(name='ptt_v_6')
_vg = ob_part_2.vertex_groups.new(name='grd_v_6')
_vg = ob_part_2.vertex_groups.new(name='mchr_b_1')
_vg = ob_part_2.vertex_groups.new(name='mchr_b_2')
_vg = ob_part_2.vertex_groups.new(name='mchr_h_1')
_vg = ob_part_2.vertex_groups.new(name='mchr_h_2')
_vg = ob_part_2.vertex_groups.new(name='bch_d')
_vg = ob_part_2.vertex_groups.new(name='dent_d')
_vg = ob_part_2.vertex_groups.new(name='bch_g')
_vg = ob_part_2.vertex_groups.new(name='dent_g')
_vg = ob_part_2.vertex_groups.new(name='cou')
_m = ob_part_2.modifiers.new('Curve', 'CURVE')
_m.deform_axis = 'NEG_Y'
_m = ob_part_2.modifiers.new('Armature', 'ARMATURE')
_m.object = ob_armature
ob_part_3.parent = ob_armature
ob_part_3.location = (0.0, 0.0, 0.0)
ob_part_3.lineart.crease_threshold = 0.0
_vg = ob_part_3.vertex_groups.new(name='queue')
_vg = ob_part_3.vertex_groups.new(name='ptt_v_1')
_vg = ob_part_3.vertex_groups.new(name='grd_v_1')
_vg = ob_part_3.vertex_groups.new(name='ptt_v_2')
_vg = ob_part_3.vertex_groups.new(name='grd_v_2')
_vg = ob_part_3.vertex_groups.new(name='ptt_v_3')
_vg = ob_part_3.vertex_groups.new(name='grd_v_3')
_vg = ob_part_3.vertex_groups.new(name='ptt_v_4')
_vg = ob_part_3.vertex_groups.new(name='grd_v_4')
_vg.add([0, 1, 2, 3, 4, 5, 6, 7, 8, 9, 10, 11, 12, 13, 14, 15, 16, 17, 18, 19, 20, 21, 22, 23], 1.0, 'REPLACE')
_vg = ob_part_3.vertex_groups.new(name='ptt_v_5')
_vg = ob_part_3.vertex_groups.new(name='grd_v_5')
_vg = ob_part_3.vertex_groups.new(name='ptt_v_6')
_vg = ob_part_3.vertex_groups.new(name='grd_v_6')
_vg = ob_part_3.vertex_groups.new(name='mchr_b_1')
_vg = ob_part_3.vertex_groups.new(name='mchr_b_2')
_vg = ob_part_3.vertex_groups.new(name='mchr_h_1')
_vg = ob_part_3.vertex_groups.new(name='mchr_h_2')
_vg = ob_part_3.vertex_groups.new(name='bch_d')
_vg = ob_part_3.vertex_groups.new(name='dent_d')
_vg = ob_part_3.vertex_groups.new(name='bch_g')
_vg = ob_part_3.vertex_groups.new(name='dent_g')
_vg = ob_part_3.vertex_groups.new(name='cou')
_m = ob_part_3.modifiers.new('Curve', 'CURVE')
_m.deform_axis = 'NEG_Y'
_m = ob_part_3.modifiers.new('Armature', 'ARMATURE')
_m.object = ob_armature
ob_part_4.parent = ob_armature
ob_part_4.location = (0.0, 0.0, 0.0)
ob_part_4.lineart.crease_threshold = 0.0
_vg = ob_part_4.vertex_groups.new(name='queue')
_vg = ob_part_4.vertex_groups.new(name='ptt_v_1')
_vg = ob_part_4.vertex_groups.new(name='grd_v_1')
_vg = ob_part_4.vertex_groups.new(name='ptt_v_2')
_vg = ob_part_4.vertex_groups.new(name='grd_v_2')
_vg = ob_part_4.vertex_groups.new(name='ptt_v_3')
_vg = ob_part_4.vertex_groups.new(name='grd_v_3')
_vg.add([0, 1, 2, 3, 4, 5, 6, 7, 8, 9, 10, 11, 12, 13, 14, 15, 16, 17, 18, 19, 20, 21, 22, 23], 1.0, 'REPLACE')
_vg = ob_part_4.vertex_groups.new(name='ptt_v_4')
_vg = ob_part_4.vertex_groups.new(name='grd_v_4')
_vg = ob_part_4.vertex_groups.new(name='ptt_v_5')
_vg = ob_part_4.vertex_groups.new(name='grd_v_5')
_vg = ob_part_4.vertex_groups.new(name='ptt_v_6')
_vg = ob_part_4.vertex_groups.new(name='grd_v_6')
_vg = ob_part_4.vertex_groups.new(name='mchr_b_1')
_vg = ob_part_4.vertex_groups.new(name='mchr_b_2')
_vg = ob_part_4.vertex_groups.new(name='mchr_h_1')
_vg = ob_part_4.vertex_groups.new(name='mchr_h_2')
_vg = ob_part_4.vertex_groups.new(name='bch_d')
_vg = ob_part_4.vertex_groups.new(name='dent_d')
_vg = ob_part_4.vertex_groups.new(name='bch_g')
_vg = ob_part_4.vertex_groups.new(name='dent_g')
_vg = ob_part_4.vertex_groups.new(name='cou')
_m = ob_part_4.modifiers.new('Curve', 'CURVE')
_m.deform_axis = 'NEG_Y'
_m = ob_part_4.modifiers.new('Armature', 'ARMATURE')
_m.object = ob_armature
ob_part_5.parent = ob_armature
ob_part_5.location = (0.0, 0.0, 0.0)
ob_part_5.lineart.crease_threshold = 0.0
_vg = ob_part_5.vertex_groups.new(name='queue')
_vg = ob_part_5.vertex_groups.new(name='ptt_v_1')
_vg = ob_part_5.vertex_groups.new(name='grd_v_1')
_vg = ob_part_5.vertex_groups.new(name='ptt_v_2')
_vg = ob_part_5.vertex_groups.new(name='grd_v_2')
_vg.add([0, 1, 2, 3, 4, 5, 6, 7, 8, 9, 10, 11, 12, 13, 14, 15, 16, 17, 18, 19, 20, 21, 22, 23], 1.0, 'REPLACE')
_vg = ob_part_5.vertex_groups.new(name='ptt_v_3')
_vg = ob_part_5.vertex_groups.new(name='grd_v_3')
_vg = ob_part_5.vertex_groups.new(name='ptt_v_4')
_vg = ob_part_5.vertex_groups.new(name='grd_v_4')
_vg = ob_part_5.vertex_groups.new(name='ptt_v_5')
_vg = ob_part_5.vertex_groups.new(name='grd_v_5')
_vg = ob_part_5.vertex_groups.new(name='ptt_v_6')
_vg = ob_part_5.vertex_groups.new(name='grd_v_6')
_vg = ob_part_5.vertex_groups.new(name='mchr_b_1')
_vg = ob_part_5.vertex_groups.new(name='mchr_b_2')
_vg = ob_part_5.vertex_groups.new(name='mchr_h_1')
_vg = ob_part_5.vertex_groups.new(name='mchr_h_2')
_vg = ob_part_5.vertex_groups.new(name='bch_d')
_vg = ob_part_5.vertex_groups.new(name='dent_d')
_vg = ob_part_5.vertex_groups.new(name='bch_g')
_vg = ob_part_5.vertex_groups.new(name='dent_g')
_vg = ob_part_5.vertex_groups.new(name='cou')
_m = ob_part_5.modifiers.new('Curve', 'CURVE')
_m.deform_axis = 'NEG_Y'
_m = ob_part_5.modifiers.new('Armature', 'ARMATURE')
_m.object = ob_armature
ob_part_6.parent = ob_armature
ob_part_6.location = (0.0, 0.0, 0.0)
ob_part_6.lineart.crease_threshold = 0.0
_vg = ob_part_6.vertex_groups.new(name='queue')
_vg = ob_part_6.vertex_groups.new(name='ptt_v_1')
_vg = ob_part_6.vertex_groups.new(name='grd_v_1')
for _i, _w in zip([0, 1, 2, 3, 4, 5, 6, 7, 8, 9, 10, 11, 12, 13, 14, 15, 16, 17, 18, 19, 20, 21, 22, 23], [0.9989, 1.0, 1.0, 1.0, 1.0, 1.0, 1.0, 1.0, 1.0, 1.0, 1.0, 1.0, 1.0, 1.0, 1.0, 1.0, 1.0, 1.0, 1.0, 1.0, 1.0, 1.0, 1.0, 1.0]): _vg.add([_i], _w, 'REPLACE')
_vg = ob_part_6.vertex_groups.new(name='ptt_v_2')
_vg = ob_part_6.vertex_groups.new(name='grd_v_2')
_vg = ob_part_6.vertex_groups.new(name='ptt_v_3')
_vg = ob_part_6.vertex_groups.new(name='grd_v_3')
_vg = ob_part_6.vertex_groups.new(name='ptt_v_4')
_vg = ob_part_6.vertex_groups.new(name='grd_v_4')
_vg = ob_part_6.vertex_groups.new(name='ptt_v_5')
_vg = ob_part_6.vertex_groups.new(name='grd_v_5')
_vg = ob_part_6.vertex_groups.new(name='ptt_v_6')
_vg = ob_part_6.vertex_groups.new(name='grd_v_6')
_vg = ob_part_6.vertex_groups.new(name='mchr_b_1')
_vg = ob_part_6.vertex_groups.new(name='mchr_b_2')
_vg = ob_part_6.vertex_groups.new(name='mchr_h_1')
_vg = ob_part_6.vertex_groups.new(name='mchr_h_2')
_vg = ob_part_6.vertex_groups.new(name='bch_d')
_vg = ob_part_6.vertex_groups.new(name='dent_d')
_vg = ob_part_6.vertex_groups.new(name='bch_g')
_vg = ob_part_6.vertex_groups.new(name='dent_g')
_vg = ob_part_6.vertex_groups.new(name='cou')
_m = ob_part_6.modifiers.new('Curve', 'CURVE')
_m.deform_axis = 'NEG_Y'
_m = ob_part_6.modifiers.new('Armature', 'ARMATURE')
_m.object = ob_armature
ob_tail.parent = ob_armature
ob_tail.location = (0.0, 0.0, 0.0)
ob_tail.lineart.crease_threshold = 0.0
_vg = ob_tail.vertex_groups.new(name='queue')
for _i, _w in zip([0, 1, 2, 3, 4, 5, 6, 7, 8, 9, 10, 11, 12, 13, 14, 15, 16, 17, 18, 19, 20, 21, 22, 23], [0.9969, 1.0, 0.9725, 0.9824, 0.9931, 1.0, 0.9797, 0.9989, 1.0, 0.9798, 0.9937, 1.0, 0.9998, 0.9999, 0.9998, 0.9999, 0.9992, 0.9992, 0.9976, 0.9996, 1.0, 1.0, 1.0, 1.0]): _vg.add([_i], _w, 'REPLACE')
_vg = ob_tail.vertex_groups.new(name='ptt_v_1')
_vg = ob_tail.vertex_groups.new(name='grd_v_1')
_vg = ob_tail.vertex_groups.new(name='ptt_v_2')
_vg = ob_tail.vertex_groups.new(name='grd_v_2')
_vg = ob_tail.vertex_groups.new(name='ptt_v_3')
_vg = ob_tail.vertex_groups.new(name='grd_v_3')
_vg = ob_tail.vertex_groups.new(name='ptt_v_4')
_vg = ob_tail.vertex_groups.new(name='grd_v_4')
_vg = ob_tail.vertex_groups.new(name='ptt_v_5')
_vg = ob_tail.vertex_groups.new(name='grd_v_5')
_vg = ob_tail.vertex_groups.new(name='ptt_v_6')
_vg = ob_tail.vertex_groups.new(name='grd_v_6')
_vg = ob_tail.vertex_groups.new(name='mchr_b_1')
_vg = ob_tail.vertex_groups.new(name='mchr_b_2')
_vg = ob_tail.vertex_groups.new(name='mchr_h_1')
_vg = ob_tail.vertex_groups.new(name='mchr_h_2')
_vg = ob_tail.vertex_groups.new(name='bch_d')
_vg = ob_tail.vertex_groups.new(name='dent_d')
_vg = ob_tail.vertex_groups.new(name='bch_g')
_vg = ob_tail.vertex_groups.new(name='dent_g')
_vg = ob_tail.vertex_groups.new(name='cou')
_m = ob_tail.modifiers.new('Curve', 'CURVE')
_m.deform_axis = 'NEG_Y'
_m = ob_tail.modifiers.new('Armature', 'ARMATURE')
_m.object = ob_armature
ob_head.parent = ob_armature
ob_head.location = (0.0, 0.0, 0.0)
ob_head.lineart.crease_threshold = 0.0
_vg = ob_head.vertex_groups.new(name='queue')
for _i, _w in zip([244, 245, 247, 248, 254, 255, 256], [0.08222, 0.04374, 0.05037, 0.007635, 0.0005258, 0.0009419, 0.0001992]): _vg.add([_i], _w, 'REPLACE')
_vg = ob_head.vertex_groups.new(name='ptt_v_1')
for _i, _w in zip([244, 245, 246, 247, 248, 249, 250, 251, 252, 253, 254, 255, 256, 257, 258, 259, 260, 261], [1.0, 1.0, 1.0, 1.0, 1.0, 1.0, 1.0, 1.0, 1.0, 1.0, 1.0, 1.0, 1.0, 1.0, 1.0, 0.9998, 1.0, 1.0]): _vg.add([_i], _w, 'REPLACE')
_vg = ob_head.vertex_groups.new(name='grd_v_1')
_vg = ob_head.vertex_groups.new(name='ptt_v_2')
_vg.add([226, 227, 228, 229, 230, 231, 232, 233, 234, 235, 236, 237, 238, 239, 240, 241, 242, 243], 1.0, 'REPLACE')
_vg = ob_head.vertex_groups.new(name='grd_v_2')
_vg = ob_head.vertex_groups.new(name='ptt_v_3')
_vg.add([208, 209, 210, 211, 212, 213, 214, 215, 216, 217, 218, 219, 220, 221, 222, 223, 224, 225], 1.0, 'REPLACE')
_vg = ob_head.vertex_groups.new(name='grd_v_3')
_vg = ob_head.vertex_groups.new(name='ptt_v_4')
_vg.add([190, 191, 192, 193, 194, 195, 196, 197, 198, 199, 200, 201, 202, 203, 204, 205, 206, 207], 1.0, 'REPLACE')
_vg = ob_head.vertex_groups.new(name='grd_v_4')
_vg = ob_head.vertex_groups.new(name='ptt_v_5')
_vg.add([172, 173, 174, 175, 176, 177, 178, 179, 180, 181, 182, 183, 184, 185, 186, 187, 188, 189], 1.0, 'REPLACE')
_vg = ob_head.vertex_groups.new(name='grd_v_5')
_vg = ob_head.vertex_groups.new(name='ptt_v_6')
_vg.add([154, 155, 156, 157, 158, 159, 160, 161, 162, 163, 164, 165, 166, 167, 168, 169, 170, 171], 1.0, 'REPLACE')
_vg = ob_head.vertex_groups.new(name='grd_v_6')
_vg = ob_head.vertex_groups.new(name='mchr_b_1')
_vg = ob_head.vertex_groups.new(name='mchr_b_2')
_vg.add([106, 107, 108, 109, 110, 111, 112, 113, 114, 115, 116, 117, 118, 119, 120, 121, 122, 123, 124, 125, 126, 127, 128, 129, 130, 131, 132, 133, 134, 135, 136, 137, 138, 139, 140, 141, 142, 143, 144, 145, 146, 147, 148, 149, 150, 151, 152, 153], 1.0, 'REPLACE')
_vg = ob_head.vertex_groups.new(name='mchr_h_1')
_vg = ob_head.vertex_groups.new(name='mchr_h_2')
_vg.add([0, 1, 2, 3, 4, 5, 6, 7, 8, 9, 10, 11, 12, 13, 14, 15, 16, 17, 18, 19, 20, 21, 22, 23, 24, 25, 26, 27, 28, 29, 30, 31, 32, 33, 34, 35, 36, 37, 38, 39, 40, 41, 42, 43, 44, 45, 46, 47, 48, 49, 50, 51, 52, 53, 54, 55, 56, 57, 58, 59, 60, 61, 62, 63, 64, 65, 66, 67, 68, 69, 70, 71, 72, 73, 74, 75, 76, 77, 78, 79, 80, 81, 82, 83, 84, 85, 86, 87, 88, 89, 90, 91, 92, 93, 94, 95, 96, 97, 98, 99, 100, 101, 102, 103, 104, 105], 1.0, 'REPLACE')
_vg = ob_head.vertex_groups.new(name='bch_d')
_vg = ob_head.vertex_groups.new(name='dent_d')
_vg.add([279, 280, 281, 282, 283, 284, 285, 286, 287, 288, 289, 290, 291, 292, 293, 294, 295], 1.0, 'REPLACE')
_vg = ob_head.vertex_groups.new(name='bch_g')
_vg = ob_head.vertex_groups.new(name='dent_g')
_vg.add([262, 263, 264, 265, 266, 267, 268, 269, 270, 271, 272, 273, 274, 275, 276, 277, 278], 1.0, 'REPLACE')
_vg = ob_head.vertex_groups.new(name='cou')
_m = ob_head.modifiers.new('Curve', 'CURVE')
_m.deform_axis = 'NEG_Y'
_m = ob_head.modifiers.new('Armature', 'ARMATURE')
_m.object = ob_armature

# ---- collection membership
col_collection.objects.link(ob_armature)
col_collection.objects.link(ob_part_1)
col_collection.objects.link(ob_part_2)
col_collection.objects.link(ob_part_3)
col_collection.objects.link(ob_part_4)
col_collection.objects.link(ob_part_5)
col_collection.objects.link(ob_part_6)
col_collection.objects.link(ob_tail)
col_collection.objects.link(ob_head)

# ---- scene / render settings (as saved in the file)
scene.frame_start = 0; scene.frame_end = 139; scene.frame_set(0)
scene.render.engine = 'BLENDER_EEVEE_NEXT'
scene.cycles.use_denoising = False
scene.cycles.samples = 128
scene.cycles.sampling_pattern = 'TABULATED_SOBOL'
scene.cycles.use_adaptive_sampling = False
scene.cycles.use_light_tree = False
scene.view_settings.view_transform = 'Filmic'
bpy.context.view_layer.update()

# ---- added for rendering (the .blend has no active camera and no usable light): camera, sun
cam_auto = bpy.data.cameras.new('AutoCamera')
cam_auto.lens = 50.0
cam_auto.sensor_width = 36.0
cam_auto.clip_end = 1000.0
ob_auto_camera = bpy.data.objects.new('AutoCamera', cam_auto)
scene.collection.objects.link(ob_auto_camera)
ob_auto_camera.location = (4.22655, -5.47809, 4.6259)
ob_auto_camera.rotation_euler = (1.09748, -7.21219e-08, 0.694738)
scene.camera = ob_auto_camera
light_auto_sun = bpy.data.lights.new('AutoSun', 'SUN')
light_auto_sun.energy = 3.0
light_auto_sun.angle = 0.0523599
ob_auto_sun = bpy.data.objects.new('AutoSun', light_auto_sun)
scene.collection.objects.link(ob_auto_sun)
ob_auto_sun.rotation_euler = (0.872665, 0.174533, 0.523599)
bpy.context.view_layer.update()
